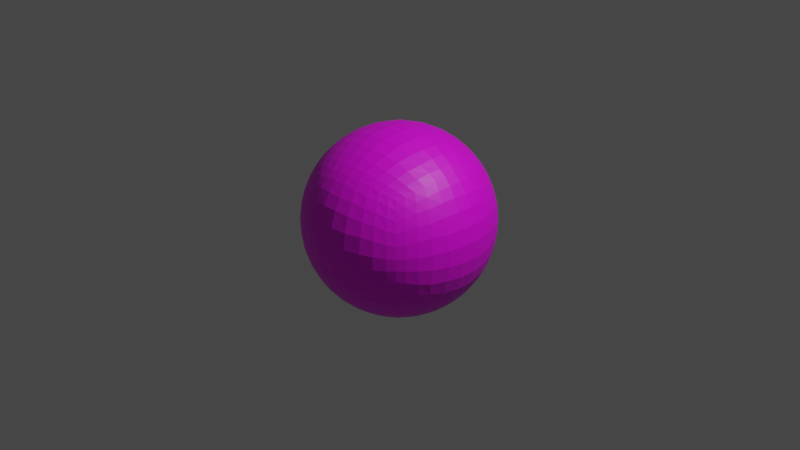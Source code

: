 # Source: sun.blend  (saved by Blender 2.83.19; exported with 4.5.12 LTS)
import bpy
from mathutils import Matrix  # noqa: F401  (used for matrix-valued properties, if any)

bpy.ops.wm.read_factory_settings(use_empty=True)
scene = bpy.context.scene
scene.name = 'Scene'

# ---- collections
col_collection = bpy.data.collections.new('Collection'); scene.collection.children.link(col_collection)

# ---- images (referenced by path relative to the original .blend; pixels are not part of the script)
import os
ASSET_DIR = os.environ.get("B2B_ASSET_DIR", "")  # directory of the original .blend (textures are referenced by path, not embedded)
HERE = os.path.dirname(os.path.abspath(__file__))  # packed textures are extracted next to this script under _unpacked/

def load_image(name, relpath, width, height, colorspace="sRGB"):
    """Load a texture the original file referenced (path relative to the .blend, or extracted next to this script)."""
    p = next((c for c in (os.path.join(HERE, relpath), os.path.join(ASSET_DIR, relpath)) if relpath and os.path.exists(c)), "")
    if p:
        img = bpy.data.images.load(p, check_existing=True)
        img.name = name
    else:  # same state as the original file: an image datablock whose file is absent (Cycles renders it pink)
        img = bpy.data.images.new(name, width, height)
        img.source = "FILE"
        img.filepath = "//" + (relpath or name)
    img.colorspace_settings.name = colorspace
    return img
img_sun_jpg = load_image('sun.jpg', 'sun.jpg', 1024, 1024, 'sRGB')

# ---- materials (node trees are filled in below, after node groups)
mat_material_001 = bpy.data.materials.new('Material.001')
mat_material_001.use_transparent_shadow = False

# ---- material node trees
mat_material_001.use_nodes = True; mat_material_001.node_tree.nodes.clear()
_N = mat_material_001.node_tree.nodes; _L = mat_material_001.node_tree.links
n0 = _N.new('ShaderNodeBsdfPrincipled'); n0.name = 'Principled BSDF'; n0.location = (10, 300)
n0.distribution = 'GGX'
n0.subsurface_method = 'BURLEY'
n0.inputs[3].default_value = 1.45
n0.inputs[27].default_value = (0.0, 0.0, 0.0, 1.0)
n0.inputs[28].default_value = 1.0
n1 = _N.new('ShaderNodeOutputMaterial'); n1.name = 'Material Output'; n1.location = (300, 300)
n2 = _N.new('ShaderNodeTexImage'); n2.name = 'Image Texture'; n2.location = (-280, 280)
n2.image = img_sun_jpg
_L.new(n0.outputs[0], n1.inputs[0])
_L.new(n2.outputs[0], n0.inputs[0])
n1.is_active_output = True

# ---- world
world_world = bpy.data.worlds.new('World'); scene.world = world_world
world_world.use_nodes = True; world_world.node_tree.nodes.clear()
_N = world_world.node_tree.nodes; _L = world_world.node_tree.links
n0 = _N.new('ShaderNodeOutputWorld'); n0.name = 'World Output'; n0.location = (300, 300)
n1 = _N.new('ShaderNodeBackground'); n1.name = 'Background'; n1.location = (10, 300)
n1.inputs[0].default_value = (0.05088, 0.05088, 0.05088, 1.0)
_L.new(n1.outputs[0], n0.inputs[0])
n0.is_active_output = True
world_world.color = (0.05088, 0.05088, 0.05088)
world_world.use_sun_shadow = False
world_world.sun_shadow_jitter_overblur = 0.0

# ---- cameras
cam_camera = bpy.data.cameras.new('Camera')
cam_camera.clip_end = 100.0
cam_camera.ortho_scale = 7.314

# ---- lights
light_light = bpy.data.lights.new('Light', 'POINT')
light_light.transmission_factor = 0.0
light_light.energy = 1000.0
light_light.shadow_soft_size = 0.1
light_light.shadow_maximum_resolution = 0.006
light_light.use_absolute_resolution = True

# ---- meshes
me_cube_001 = bpy.data.meshes.new('Cube.001')
me_cube_001.from_pydata([(-0.5748, -0.5748, -0.5815), (-0.5748, -0.5748, 0.5815), (-0.5748, 0.5748, -0.5815), (-0.5748, 0.5748, 0.5815), (0.5748, -0.5748, -0.5815), (0.5748, -0.5748, 0.5815), (0.5748, 0.5748, -0.5815), (0.5748, 0.5748, 0.5815), (-0.6092, 0.504, -0.6115), (-0.6487, 0.4117, -0.6399), (-0.6684, 0.3082, -0.6763), (-0.6984, 0.187, -0.6904), (-0.7056, 0.06341, -0.7048), (-0.7056, -0.06341, -0.7048), (-0.6984, -0.187, -0.6904), (-0.6684, -0.3082, -0.6763), (-0.6487, -0.4117, -0.6399), (-0.6092, -0.504, -0.6115), (-0.6125, -0.6125, -0.498), (-0.6431, -0.6431, -0.4139), (-0.6722, -0.6722, -0.309), (-0.6942, -0.6942, -0.1874), (-0.7054, -0.7054, -0.06279), (-0.7054, -0.7054, 0.06279), (-0.6942, -0.6942, 0.1874), (-0.6722, -0.6722, 0.309), (-0.6431, -0.6431, 0.4139), (-0.6125, -0.6125, 0.498), (-0.6092, -0.504, 0.6115), (-0.6487, -0.4117, 0.6399), (-0.6684, -0.3082, 0.6763), (-0.6984, -0.187, 0.6904), (-0.7056, -0.06341, 0.7048), (-0.7056, 0.06341, 0.7048), (-0.6984, 0.187, 0.6904), (-0.6684, 0.3082, 0.6763), (-0.6487, 0.4117, 0.6399), (-0.6092, 0.504, 0.6115), (-0.6125, 0.6125, 0.498), (-0.6431, 0.6431, 0.4139), (-0.6722, 0.6722, 0.309), (-0.6942, 0.6942, 0.1874), (-0.7054, 0.7054, 0.06279), (-0.7054, 0.7054, -0.06279), (-0.6942, 0.6942, -0.1874), (-0.6722, 0.6722, -0.309), (-0.6431, 0.6431, -0.4139), (-0.6125, 0.6125, -0.498), (0.504, 0.6092, -0.6115), (0.4117, 0.6487, -0.6399), (0.3082, 0.6684, -0.6763), (0.187, 0.6984, -0.6904), (0.06341, 0.7056, -0.7048), (-0.06341, 0.7056, -0.7048), (-0.187, 0.6984, -0.6904), (-0.3082, 0.6684, -0.6763), (-0.4117, 0.6487, -0.6399), (-0.504, 0.6092, -0.6115), (-0.504, 0.6092, 0.6115), (-0.4117, 0.6487, 0.6399), (-0.3082, 0.6684, 0.6763), (-0.187, 0.6984, 0.6904), (-0.06341, 0.7056, 0.7048), (0.06341, 0.7056, 0.7048), (0.187, 0.6984, 0.6904), (0.3082, 0.6684, 0.6763), (0.4117, 0.6487, 0.6399), (0.504, 0.6092, 0.6115), (0.6125, 0.6125, 0.498), (0.6431, 0.6431, 0.4139), (0.6722, 0.6722, 0.309), (0.6942, 0.6942, 0.1874), (0.7054, 0.7054, 0.06279), (0.7054, 0.7054, -0.06279), (0.6942, 0.6942, -0.1874), (0.6722, 0.6722, -0.309), (0.6431, 0.6431, -0.4139), (0.6125, 0.6125, -0.498), (0.6092, -0.504, -0.6115), (0.6487, -0.4117, -0.6399), (0.6684, -0.3082, -0.6763), (0.6984, -0.187, -0.6904), (0.7056, -0.06341, -0.7048), (0.7056, 0.06341, -0.7048), (0.6984, 0.187, -0.6904), (0.6684, 0.3082, -0.6763), (0.6487, 0.4117, -0.6399), (0.6092, 0.504, -0.6115), (0.6092, 0.504, 0.6115), (0.6487, 0.4117, 0.6399), (0.6684, 0.3082, 0.6763), (0.6984, 0.187, 0.6904), (0.7056, 0.06341, 0.7048), (0.7056, -0.06341, 0.7048), (0.6984, -0.187, 0.6904), (0.6684, -0.3082, 0.6763), (0.6487, -0.4117, 0.6399), (0.6092, -0.504, 0.6115), (0.6125, -0.6125, 0.498), (0.6431, -0.6431, 0.4139), (0.6722, -0.6722, 0.309), (0.6942, -0.6942, 0.1874), (0.7054, -0.7054, 0.06279), (0.7054, -0.7054, -0.06279), (0.6942, -0.6942, -0.1874), (0.6722, -0.6722, -0.309), (0.6431, -0.6431, -0.4139), (0.6125, -0.6125, -0.498), (-0.504, -0.6092, -0.6115), (-0.4117, -0.6487, -0.6399), (-0.3082, -0.6684, -0.6763), (-0.187, -0.6984, -0.6904), (-0.06341, -0.7056, -0.7048), (0.06341, -0.7056, -0.7048), (0.187, -0.6984, -0.6904), (0.3082, -0.6684, -0.6763), (0.4117, -0.6487, -0.6399), (0.504, -0.6092, -0.6115), (0.504, -0.6092, 0.6115), (0.4117, -0.6487, 0.6399), (0.3082, -0.6684, 0.6763), (0.187, -0.6984, 0.6904), (0.06341, -0.7056, 0.7048), (-0.06341, -0.7056, 0.7048), (-0.187, -0.6984, 0.6904), (-0.3082, -0.6684, 0.6763), (-0.4117, -0.6487, 0.6399), (-0.504, -0.6092, 0.6115), (0.5359, 0.5359, 0.6513), (0.5704, 0.444, 0.6903), (0.5999, 0.3298, 0.729), (0.6185, 0.2014, 0.759), (0.633, 0.07331, 0.7705), (0.633, -0.07331, 0.7705), (0.6185, -0.2014, 0.759), (0.5999, -0.3298, 0.729), (0.5704, -0.444, 0.6903), (0.5359, -0.5359, 0.6513), (0.444, 0.5704, 0.6903), (0.4742, 0.4742, 0.7409), (0.4994, 0.3617, 0.7867), (0.5249, 0.2244, 0.8203), (0.5306, 0.07337, 0.8443), (0.5306, -0.07337, 0.8443), (0.5249, -0.2244, 0.8203), (0.4994, -0.3617, 0.7867), (0.4742, -0.4742, 0.7409), (0.444, -0.5704, 0.6903), (0.3298, 0.5999, 0.729), (0.3617, 0.4994, 0.7867), (0.3787, 0.3787, 0.8443), (0.4045, 0.2436, 0.8811), (0.418, 0.08098, 0.9048), (0.418, -0.08098, 0.9048), (0.4045, -0.2436, 0.8811), (0.3787, -0.3787, 0.8443), (0.3617, -0.4994, 0.7867), (0.3298, -0.5999, 0.729), (0.2014, 0.6185, 0.759), (0.2244, 0.5249, 0.8203), (0.2436, 0.4045, 0.8811), (0.2586, 0.2586, 0.9306), (0.2618, 0.0853, 0.9608), (0.2618, -0.0853, 0.9608), (0.2586, -0.2586, 0.9306), (0.2436, -0.4045, 0.8811), (0.2244, -0.5249, 0.8203), (0.2014, -0.6185, 0.759), (0.07331, 0.633, 0.7705), (0.07337, 0.5306, 0.8443), (0.08098, 0.418, 0.9048), (0.0853, 0.2618, 0.9608), (0.08858, 0.08858, 0.9921), (0.08858, -0.08858, 0.9921), (0.0853, -0.2618, 0.9608), (0.08098, -0.418, 0.9048), (0.07337, -0.5306, 0.8443), (0.07331, -0.633, 0.7705), (-0.07331, 0.633, 0.7705), (-0.07337, 0.5306, 0.8443), (-0.08098, 0.418, 0.9048), (-0.0853, 0.2618, 0.9608), (-0.08858, 0.08858, 0.9921), (-0.08858, -0.08858, 0.9921), (-0.0853, -0.2618, 0.9608), (-0.08098, -0.418, 0.9048), (-0.07337, -0.5306, 0.8443), (-0.07331, -0.633, 0.7705), (-0.2014, 0.6185, 0.759), (-0.2244, 0.5249, 0.8203), (-0.2436, 0.4045, 0.8811), (-0.2586, 0.2586, 0.9306), (-0.2618, 0.0853, 0.9608), (-0.2618, -0.0853, 0.9608), (-0.2586, -0.2586, 0.9306), (-0.2436, -0.4045, 0.8811), (-0.2244, -0.5249, 0.8203), (-0.2014, -0.6185, 0.759), (-0.3298, 0.5999, 0.729), (-0.3617, 0.4994, 0.7866), (-0.3787, 0.3787, 0.8443), (-0.4045, 0.2436, 0.8811), (-0.418, 0.08098, 0.9048), (-0.418, -0.08098, 0.9048), (-0.4045, -0.2436, 0.8811), (-0.3787, -0.3787, 0.8443), (-0.3617, -0.4994, 0.7867), (-0.3298, -0.5999, 0.729), (-0.444, 0.5704, 0.6903), (-0.4742, 0.4742, 0.7409), (-0.4994, 0.3617, 0.7867), (-0.5249, 0.2244, 0.8203), (-0.5306, 0.07337, 0.8443), (-0.5306, -0.07337, 0.8443), (-0.5249, -0.2244, 0.8203), (-0.4994, -0.3617, 0.7867), (-0.4742, -0.4742, 0.7409), (-0.444, -0.5704, 0.6903), (-0.5359, 0.5359, 0.6513), (-0.5704, 0.444, 0.6903), (-0.5999, 0.3298, 0.729), (-0.6185, 0.2014, 0.759), (-0.633, 0.07331, 0.7705), (-0.633, -0.07331, 0.7705), (-0.6185, -0.2014, 0.759), (-0.5999, -0.3298, 0.729), (-0.5704, -0.444, 0.6903), (-0.5359, -0.5359, 0.6513), (-0.5359, 0.5359, -0.6513), (-0.5704, 0.444, -0.6903), (-0.5999, 0.3298, -0.729), (-0.6185, 0.2014, -0.759), (-0.633, 0.07331, -0.7705), (-0.633, -0.07331, -0.7705), (-0.6185, -0.2014, -0.759), (-0.5999, -0.3298, -0.729), (-0.5704, -0.444, -0.6903), (-0.5359, -0.5359, -0.6513), (-0.444, 0.5704, -0.6903), (-0.4742, 0.4742, -0.7409), (-0.4994, 0.3617, -0.7866), (-0.5249, 0.2244, -0.8203), (-0.5306, 0.07337, -0.8443), (-0.5306, -0.07337, -0.8443), (-0.5249, -0.2244, -0.8203), (-0.4994, -0.3617, -0.7867), (-0.4742, -0.4742, -0.7409), (-0.444, -0.5704, -0.6903), (-0.3298, 0.5999, -0.729), (-0.3617, 0.4994, -0.7866), (-0.3787, 0.3787, -0.8443), (-0.4045, 0.2436, -0.8811), (-0.418, 0.08098, -0.9048), (-0.418, -0.08098, -0.9048), (-0.4045, -0.2436, -0.8811), (-0.3787, -0.3787, -0.8443), (-0.3617, -0.4994, -0.7867), (-0.3298, -0.5999, -0.729), (-0.2014, 0.6185, -0.759), (-0.2244, 0.5249, -0.8203), (-0.2436, 0.4045, -0.8811), (-0.2586, 0.2586, -0.9306), (-0.2618, 0.0853, -0.9608), (-0.2618, -0.0853, -0.9608), (-0.2586, -0.2586, -0.9306), (-0.2436, -0.4045, -0.8811), (-0.2244, -0.5249, -0.8203), (-0.2014, -0.6185, -0.759), (-0.07331, 0.633, -0.7705), (-0.07337, 0.5306, -0.8443), (-0.08098, 0.418, -0.9048), (-0.0853, 0.2618, -0.9608), (-0.08858, 0.08858, -0.9921), (-0.08858, -0.08858, -0.9921), (-0.0853, -0.2618, -0.9608), (-0.08098, -0.418, -0.9048), (-0.07337, -0.5306, -0.8443), (-0.07331, -0.633, -0.7705), (0.07331, 0.633, -0.7705), (0.07337, 0.5306, -0.8443), (0.08098, 0.418, -0.9048), (0.0853, 0.2618, -0.9608), (0.08858, 0.08858, -0.9921), (0.08858, -0.08858, -0.9921), (0.0853, -0.2618, -0.9608), (0.08098, -0.418, -0.9048), (0.07337, -0.5306, -0.8443), (0.07331, -0.633, -0.7705), (0.2014, 0.6185, -0.759), (0.2244, 0.5249, -0.8203), (0.2436, 0.4045, -0.8811), (0.2586, 0.2586, -0.9306), (0.2618, 0.0853, -0.9608), (0.2618, -0.0853, -0.9608), (0.2586, -0.2586, -0.9306), (0.2436, -0.4045, -0.8811), (0.2244, -0.5249, -0.8203), (0.2014, -0.6185, -0.759), (0.3298, 0.5999, -0.729), (0.3617, 0.4994, -0.7867), (0.3787, 0.3787, -0.8443), (0.4045, 0.2436, -0.8811), (0.418, 0.08098, -0.9048), (0.418, -0.08098, -0.9048), (0.4045, -0.2436, -0.8811), (0.3787, -0.3787, -0.8443), (0.3617, -0.4994, -0.7867), (0.3298, -0.5999, -0.729), (0.444, 0.5704, -0.6903), (0.4742, 0.4742, -0.7409), (0.4994, 0.3617, -0.7867), (0.5249, 0.2244, -0.8203), (0.5306, 0.07337, -0.8443), (0.5306, -0.07337, -0.8443), (0.5249, -0.2244, -0.8203), (0.4994, -0.3617, -0.7867), (0.4742, -0.4742, -0.7409), (0.444, -0.5704, -0.6903), (0.5359, 0.5359, -0.6513), (0.5704, 0.444, -0.6903), (0.5999, 0.3298, -0.729), (0.6185, 0.2014, -0.759), (0.633, 0.07331, -0.7705), (0.633, -0.07331, -0.7705), (0.6185, -0.2014, -0.759), (0.5999, -0.3298, -0.729), (0.5704, -0.444, -0.6903), (0.5359, -0.5359, -0.6513), (0.5382, -0.6506, -0.5358), (0.4401, -0.6935, -0.5695), (0.3369, -0.7312, -0.5927), (0.2024, -0.7563, -0.6212), (0.06896, -0.7675, -0.6368), (-0.06896, -0.7675, -0.6368), (-0.2024, -0.7563, -0.6212), (-0.3369, -0.7312, -0.5927), (-0.4401, -0.6935, -0.5695), (-0.5382, -0.6506, -0.5358), (0.5727, -0.6923, -0.4382), (0.4705, -0.7413, -0.4784), (0.3625, -0.7866, -0.4988), (0.2196, -0.8204, -0.527), (0.07554, -0.8405, -0.5358), (-0.07554, -0.8405, -0.5358), (-0.2196, -0.8204, -0.527), (-0.3625, -0.7865, -0.4988), (-0.4705, -0.7413, -0.4784), (-0.5727, -0.6923, -0.4382), (0.6015, -0.7271, -0.3297), (0.4991, -0.7864, -0.3635), (0.3872, -0.8404, -0.378), (0.2365, -0.8835, -0.4026), (0.08131, -0.9048, -0.4165), (-0.08131, -0.9048, -0.4165), (-0.2365, -0.8835, -0.4026), (-0.3872, -0.8404, -0.378), (-0.4991, -0.7864, -0.3635), (-0.6015, -0.7271, -0.3297), (0.6239, -0.7542, -0.2031), (0.5217, -0.8221, -0.2259), (0.4054, -0.8797, -0.2474), (0.2504, -0.9354, -0.2487), (0.08645, -0.9618, -0.2572), (-0.08645, -0.9618, -0.2572), (-0.2504, -0.9354, -0.2487), (-0.4054, -0.8797, -0.2474), (-0.5217, -0.8221, -0.2259), (-0.6239, -0.7542, -0.2031), (0.6361, -0.769, -0.06334), (0.5343, -0.842, -0.07143), (0.4169, -0.9048, -0.07913), (0.2575, -0.9618, -0.08541), (0.08908, -0.9911, -0.08898), (-0.08908, -0.9911, -0.08898), (-0.2575, -0.9618, -0.08541), (-0.4169, -0.9048, -0.07914), (-0.5343, -0.842, -0.07143), (-0.6361, -0.769, -0.06334), (0.6361, -0.769, 0.06334), (0.5343, -0.842, 0.07143), (0.4169, -0.9048, 0.07913), (0.2575, -0.9618, 0.08541), (0.08908, -0.9911, 0.08898), (-0.08908, -0.9911, 0.08898), (-0.2575, -0.9618, 0.08541), (-0.4169, -0.9048, 0.07914), (-0.5343, -0.842, 0.07143), (-0.6361, -0.769, 0.06334), (0.6239, -0.7542, 0.2031), (0.5217, -0.8221, 0.2259), (0.4054, -0.8797, 0.2474), (0.2504, -0.9354, 0.2487), (0.08645, -0.9618, 0.2572), (-0.08645, -0.9618, 0.2572), (-0.2504, -0.9354, 0.2487), (-0.4054, -0.8797, 0.2474), (-0.5217, -0.8221, 0.2259), (-0.6239, -0.7542, 0.2031), (0.6015, -0.7271, 0.3297), (0.4991, -0.7864, 0.3635), (0.3872, -0.8404, 0.378), (0.2365, -0.8835, 0.4026), (0.08131, -0.9048, 0.4165), (-0.08131, -0.9048, 0.4165), (-0.2365, -0.8835, 0.4026), (-0.3872, -0.8404, 0.378), (-0.4991, -0.7864, 0.3635), (-0.6015, -0.7271, 0.3297), (0.5727, -0.6923, 0.4382), (0.4705, -0.7413, 0.4784), (0.3625, -0.7866, 0.4988), (0.2196, -0.8204, 0.527), (0.07554, -0.8405, 0.5358), (-0.07554, -0.8405, 0.5358), (-0.2196, -0.8204, 0.527), (-0.3625, -0.7866, 0.4988), (-0.4705, -0.7413, 0.4784), (-0.5727, -0.6923, 0.4382), (0.5382, -0.6506, 0.5358), (0.4401, -0.6935, 0.5695), (0.3369, -0.7312, 0.5927), (0.2024, -0.7563, 0.6212), (0.06896, -0.7675, 0.6368), (-0.06896, -0.7675, 0.6368), (-0.2024, -0.7563, 0.6212), (-0.3369, -0.7312, 0.5927), (-0.4401, -0.6935, 0.5695), (-0.5382, -0.6506, 0.5358), (0.6506, 0.5382, -0.5358), (0.6935, 0.4401, -0.5695), (0.7312, 0.3369, -0.5927), (0.7563, 0.2024, -0.6212), (0.7675, 0.06896, -0.6368), (0.7675, -0.06896, -0.6368), (0.7563, -0.2024, -0.6212), (0.7312, -0.3369, -0.5927), (0.6935, -0.4401, -0.5695), (0.6506, -0.5382, -0.5358), (0.6923, 0.5727, -0.4382), (0.7413, 0.4705, -0.4784), (0.7865, 0.3625, -0.4988), (0.8204, 0.2196, -0.527), (0.8405, 0.07554, -0.5358), (0.8405, -0.07554, -0.5358), (0.8204, -0.2196, -0.527), (0.7865, -0.3625, -0.4988), (0.7413, -0.4705, -0.4784), (0.6923, -0.5727, -0.4382), (0.7271, 0.6015, -0.3297), (0.7864, 0.4991, -0.3635), (0.8404, 0.3872, -0.378), (0.8835, 0.2365, -0.4026), (0.9048, 0.08131, -0.4165), (0.9048, -0.08131, -0.4165), (0.8835, -0.2365, -0.4026), (0.8404, -0.3872, -0.378), (0.7864, -0.4991, -0.3635), (0.7271, -0.6015, -0.3297), (0.7542, 0.6239, -0.2031), (0.8221, 0.5217, -0.2259), (0.8797, 0.4054, -0.2474), (0.9354, 0.2504, -0.2487), (0.9618, 0.08645, -0.2572), (0.9618, -0.08645, -0.2572), (0.9354, -0.2504, -0.2487), (0.8797, -0.4054, -0.2474), (0.8221, -0.5217, -0.2259), (0.7542, -0.6239, -0.2031), (0.769, 0.6361, -0.06334), (0.842, 0.5343, -0.07143), (0.9048, 0.4169, -0.07913), (0.9618, 0.2575, -0.08541), (0.9911, 0.08908, -0.08898), (0.9911, -0.08908, -0.08898), (0.9618, -0.2575, -0.08541), (0.9048, -0.4169, -0.07913), (0.842, -0.5343, -0.07143), (0.769, -0.6361, -0.06334), (0.769, 0.6361, 0.06334), (0.842, 0.5343, 0.07143), (0.9048, 0.4169, 0.07913), (0.9618, 0.2575, 0.08541), (0.9911, 0.08908, 0.08898), (0.9911, -0.08908, 0.08898), (0.9618, -0.2575, 0.08541), (0.9048, -0.4169, 0.07913), (0.842, -0.5343, 0.07143), (0.769, -0.6361, 0.06334), (0.7542, 0.6239, 0.2031), (0.8221, 0.5217, 0.2259), (0.8797, 0.4054, 0.2474), (0.9354, 0.2504, 0.2487), (0.9618, 0.08645, 0.2572), (0.9618, -0.08645, 0.2572), (0.9354, -0.2504, 0.2487), (0.8797, -0.4054, 0.2474), (0.8221, -0.5217, 0.2259), (0.7542, -0.6239, 0.2031), (0.7271, 0.6015, 0.3297), (0.7864, 0.4991, 0.3635), (0.8404, 0.3872, 0.378), (0.8835, 0.2365, 0.4026), (0.9048, 0.08131, 0.4165), (0.9048, -0.08131, 0.4165), (0.8835, -0.2365, 0.4026), (0.8404, -0.3872, 0.378), (0.7864, -0.4991, 0.3635), (0.7271, -0.6015, 0.3297), (0.6923, 0.5727, 0.4382), (0.7413, 0.4705, 0.4784), (0.7865, 0.3625, 0.4988), (0.8204, 0.2196, 0.527), (0.8405, 0.07554, 0.5358), (0.8405, -0.07554, 0.5358), (0.8204, -0.2196, 0.527), (0.7865, -0.3625, 0.4988), (0.7413, -0.4705, 0.4784), (0.6923, -0.5727, 0.4382), (0.6506, 0.5382, 0.5358), (0.6935, 0.4401, 0.5695), (0.7312, 0.3369, 0.5927), (0.7563, 0.2024, 0.6212), (0.7675, 0.06896, 0.6368), (0.7675, -0.06896, 0.6368), (0.7563, -0.2024, 0.6212), (0.7312, -0.3369, 0.5927), (0.6935, -0.4401, 0.5695), (0.6506, -0.5382, 0.5358), (-0.5382, 0.6506, -0.5358), (-0.4401, 0.6935, -0.5695), (-0.3369, 0.7312, -0.5927), (-0.2024, 0.7563, -0.6212), (-0.06896, 0.7675, -0.6368), (0.06896, 0.7675, -0.6368), (0.2024, 0.7563, -0.6212), (0.3369, 0.7312, -0.5927), (0.4401, 0.6935, -0.5695), (0.5382, 0.6506, -0.5358), (-0.5727, 0.6923, -0.4382), (-0.4705, 0.7413, -0.4784), (-0.3625, 0.7865, -0.4988), (-0.2196, 0.8204, -0.527), (-0.07554, 0.8405, -0.5358), (0.07554, 0.8405, -0.5358), (0.2196, 0.8204, -0.527), (0.3625, 0.7865, -0.4988), (0.4705, 0.7413, -0.4784), (0.5727, 0.6923, -0.4382), (-0.6015, 0.7271, -0.3297), (-0.4991, 0.7864, -0.3635), (-0.3872, 0.8404, -0.378), (-0.2365, 0.8835, -0.4026), (-0.08131, 0.9048, -0.4165), (0.08131, 0.9048, -0.4165), (0.2365, 0.8835, -0.4026), (0.3872, 0.8404, -0.378), (0.4991, 0.7864, -0.3635), (0.6015, 0.7271, -0.3297), (-0.6239, 0.7542, -0.2031), (-0.5217, 0.8221, -0.2259), (-0.4054, 0.8797, -0.2474), (-0.2504, 0.9354, -0.2487), (-0.08645, 0.9618, -0.2572), (0.08645, 0.9618, -0.2572), (0.2504, 0.9354, -0.2487), (0.4054, 0.8797, -0.2474), (0.5217, 0.8221, -0.2259), (0.6239, 0.7542, -0.2031), (-0.6361, 0.769, -0.06334), (-0.5343, 0.842, -0.07143), (-0.4169, 0.9048, -0.07914), (-0.2575, 0.9618, -0.08541), (-0.08908, 0.9911, -0.08898), (0.08908, 0.9911, -0.08898), (0.2575, 0.9618, -0.08541), (0.4169, 0.9048, -0.07913), (0.5343, 0.842, -0.07143), (0.6361, 0.769, -0.06334), (-0.6361, 0.769, 0.06334), (-0.5343, 0.842, 0.07143), (-0.4169, 0.9048, 0.07914), (-0.2575, 0.9618, 0.08541), (-0.08908, 0.9911, 0.08898), (0.08908, 0.9911, 0.08898), (0.2575, 0.9618, 0.08541), (0.4169, 0.9048, 0.07913), (0.5343, 0.842, 0.07143), (0.6361, 0.769, 0.06334), (-0.6239, 0.7542, 0.2031), (-0.5217, 0.8221, 0.2259), (-0.4054, 0.8797, 0.2474), (-0.2504, 0.9354, 0.2487), (-0.08645, 0.9618, 0.2572), (0.08645, 0.9618, 0.2572), (0.2504, 0.9354, 0.2487), (0.4054, 0.8797, 0.2474), (0.5217, 0.8221, 0.2259), (0.6239, 0.7542, 0.2031), (-0.6015, 0.7271, 0.3297), (-0.4991, 0.7864, 0.3635), (-0.3872, 0.8404, 0.378), (-0.2365, 0.8835, 0.4026), (-0.08131, 0.9048, 0.4165), (0.08131, 0.9048, 0.4165), (0.2365, 0.8835, 0.4026), (0.3872, 0.8404, 0.378), (0.4991, 0.7864, 0.3635), (0.6015, 0.7271, 0.3297), (-0.5727, 0.6923, 0.4382), (-0.4705, 0.7413, 0.4784), (-0.3625, 0.7865, 0.4988), (-0.2196, 0.8204, 0.527), (-0.07554, 0.8405, 0.5358), (0.07554, 0.8405, 0.5358), (0.2196, 0.8204, 0.527), (0.3625, 0.7865, 0.4988), (0.4705, 0.7413, 0.4784), (0.5727, 0.6923, 0.4382), (-0.5382, 0.6506, 0.5358), (-0.4401, 0.6935, 0.5695), (-0.3369, 0.7312, 0.5927), (-0.2024, 0.7563, 0.6212), (-0.06896, 0.7675, 0.6368), (0.06896, 0.7675, 0.6368), (0.2024, 0.7563, 0.6212), (0.3369, 0.7312, 0.5927), (0.4401, 0.6935, 0.5695), (0.5382, 0.6506, 0.5358), (-0.6506, -0.5382, -0.5358), (-0.6935, -0.4401, -0.5695), (-0.7312, -0.3369, -0.5927), (-0.7563, -0.2024, -0.6212), (-0.7675, -0.06896, -0.6368), (-0.7675, 0.06896, -0.6368), (-0.7563, 0.2024, -0.6212), (-0.7312, 0.3369, -0.5927), (-0.6935, 0.4401, -0.5695), (-0.6506, 0.5382, -0.5358), (-0.6923, -0.5727, -0.4382), (-0.7413, -0.4705, -0.4784), (-0.7865, -0.3625, -0.4988), (-0.8204, -0.2196, -0.527), (-0.8405, -0.07554, -0.5358), (-0.8405, 0.07554, -0.5358), (-0.8204, 0.2196, -0.527), (-0.7865, 0.3625, -0.4988), (-0.7413, 0.4705, -0.4784), (-0.6923, 0.5727, -0.4382), (-0.7271, -0.6015, -0.3297), (-0.7864, -0.4991, -0.3635), (-0.8404, -0.3872, -0.378), (-0.8835, -0.2365, -0.4026), (-0.9048, -0.08131, -0.4165), (-0.9048, 0.08131, -0.4165), (-0.8835, 0.2365, -0.4026), (-0.8404, 0.3872, -0.378), (-0.7864, 0.4991, -0.3635), (-0.7271, 0.6015, -0.3297), (-0.7542, -0.6239, -0.2031), (-0.8221, -0.5217, -0.2259), (-0.8797, -0.4054, -0.2474), (-0.9354, -0.2504, -0.2487), (-0.9618, -0.08645, -0.2572), (-0.9618, 0.08645, -0.2572), (-0.9354, 0.2504, -0.2487), (-0.8797, 0.4054, -0.2474), (-0.8221, 0.5217, -0.2259), (-0.7542, 0.6239, -0.2031), (-0.769, -0.6361, -0.06334), (-0.842, -0.5343, -0.07143), (-0.9048, -0.4169, -0.07914), (-0.9618, -0.2575, -0.08541), (-0.9911, -0.08908, -0.08898), (-0.9911, 0.08908, -0.08898), (-0.9618, 0.2575, -0.08541), (-0.9048, 0.4169, -0.07914), (-0.842, 0.5343, -0.07143), (-0.769, 0.6361, -0.06334), (-0.769, -0.6361, 0.06334), (-0.842, -0.5343, 0.07143), (-0.9048, -0.4169, 0.07914), (-0.9618, -0.2575, 0.08541), (-0.9911, -0.08908, 0.08898), (-0.9911, 0.08908, 0.08898), (-0.9618, 0.2575, 0.08541), (-0.9048, 0.4169, 0.07914), (-0.842, 0.5343, 0.07143), (-0.769, 0.6361, 0.06334), (-0.7542, -0.6239, 0.2031), (-0.8221, -0.5217, 0.2259), (-0.8797, -0.4054, 0.2474), (-0.9354, -0.2504, 0.2487), (-0.9618, -0.08645, 0.2572), (-0.9618, 0.08645, 0.2572), (-0.9354, 0.2504, 0.2487), (-0.8797, 0.4054, 0.2474), (-0.8221, 0.5217, 0.2259), (-0.7542, 0.6239, 0.2031), (-0.7271, -0.6015, 0.3297), (-0.7864, -0.4991, 0.3635), (-0.8404, -0.3872, 0.378), (-0.8835, -0.2365, 0.4026), (-0.9048, -0.08131, 0.4165), (-0.9048, 0.08131, 0.4165), (-0.8835, 0.2365, 0.4026), (-0.8404, 0.3872, 0.378), (-0.7864, 0.4991, 0.3635), (-0.7271, 0.6015, 0.3297), (-0.6923, -0.5727, 0.4382), (-0.7413, -0.4705, 0.4784), (-0.7866, -0.3625, 0.4988), (-0.8204, -0.2196, 0.527), (-0.8405, -0.07554, 0.5358), (-0.8405, 0.07554, 0.5358), (-0.8204, 0.2196, 0.527), (-0.7865, 0.3625, 0.4988), (-0.7413, 0.4705, 0.4784), (-0.6923, 0.5727, 0.4382), (-0.6506, -0.5382, 0.5358), (-0.6935, -0.4401, 0.5695), (-0.7312, -0.3369, 0.5927), (-0.7563, -0.2024, 0.6212), (-0.7675, -0.06896, 0.6368), (-0.7675, 0.06896, 0.6368), (-0.7563, 0.2024, 0.6212), (-0.7312, 0.3369, 0.5927), (-0.6935, 0.4401, 0.5695), (-0.6506, 0.5382, 0.5358)], [], [(727, 37, 3, 38), (627, 67, 7, 68), (527, 97, 5, 98), (427, 127, 1, 27), (327, 78, 4, 117), (227, 28, 1, 127), (97, 137, 118, 5), (137, 147, 119, 118), (147, 157, 120, 119), (157, 167, 121, 120), (167, 177, 122, 121), (177, 187, 123, 122), (187, 197, 124, 123), (197, 207, 125, 124), (207, 217, 126, 125), (217, 227, 127, 126), (7, 67, 128, 88), (88, 128, 129, 89), (89, 129, 130, 90), (90, 130, 131, 91), (91, 131, 132, 92), (92, 132, 133, 93), (93, 133, 134, 94), (94, 134, 135, 95), (95, 135, 136, 96), (96, 136, 137, 97), (67, 66, 138, 128), (128, 138, 139, 129), (129, 139, 140, 130), (130, 140, 141, 131), (131, 141, 142, 132), (132, 142, 143, 133), (133, 143, 144, 134), (134, 144, 145, 135), (135, 145, 146, 136), (136, 146, 147, 137), (66, 65, 148, 138), (138, 148, 149, 139), (139, 149, 150, 140), (140, 150, 151, 141), (141, 151, 152, 142), (142, 152, 153, 143), (143, 153, 154, 144), (144, 154, 155, 145), (145, 155, 156, 146), (146, 156, 157, 147), (65, 64, 158, 148), (148, 158, 159, 149), (149, 159, 160, 150), (150, 160, 161, 151), (151, 161, 162, 152), (152, 162, 163, 153), (153, 163, 164, 154), (154, 164, 165, 155), (155, 165, 166, 156), (156, 166, 167, 157), (64, 63, 168, 158), (158, 168, 169, 159), (159, 169, 170, 160), (160, 170, 171, 161), (161, 171, 172, 162), (162, 172, 173, 163), (163, 173, 174, 164), (164, 174, 175, 165), (165, 175, 176, 166), (166, 176, 177, 167), (63, 62, 178, 168), (168, 178, 179, 169), (169, 179, 180, 170), (170, 180, 181, 171), (171, 181, 182, 172), (172, 182, 183, 173), (173, 183, 184, 174), (174, 184, 185, 175), (175, 185, 186, 176), (176, 186, 187, 177), (62, 61, 188, 178), (178, 188, 189, 179), (179, 189, 190, 180), (180, 190, 191, 181), (181, 191, 192, 182), (182, 192, 193, 183), (183, 193, 194, 184), (184, 194, 195, 185), (185, 195, 196, 186), (186, 196, 197, 187), (61, 60, 198, 188), (188, 198, 199, 189), (189, 199, 200, 190), (190, 200, 201, 191), (191, 201, 202, 192), (192, 202, 203, 193), (193, 203, 204, 194), (194, 204, 205, 195), (195, 205, 206, 196), (196, 206, 207, 197), (60, 59, 208, 198), (198, 208, 209, 199), (199, 209, 210, 200), (200, 210, 211, 201), (201, 211, 212, 202), (202, 212, 213, 203), (203, 213, 214, 204), (204, 214, 215, 205), (205, 215, 216, 206), (206, 216, 217, 207), (59, 58, 218, 208), (208, 218, 219, 209), (209, 219, 220, 210), (210, 220, 221, 211), (211, 221, 222, 212), (212, 222, 223, 213), (213, 223, 224, 214), (214, 224, 225, 215), (215, 225, 226, 216), (216, 226, 227, 217), (58, 3, 37, 218), (218, 37, 36, 219), (219, 36, 35, 220), (220, 35, 34, 221), (221, 34, 33, 222), (222, 33, 32, 223), (223, 32, 31, 224), (224, 31, 30, 225), (225, 30, 29, 226), (226, 29, 28, 227), (17, 237, 108, 0), (237, 247, 109, 108), (247, 257, 110, 109), (257, 267, 111, 110), (267, 277, 112, 111), (277, 287, 113, 112), (287, 297, 114, 113), (297, 307, 115, 114), (307, 317, 116, 115), (317, 327, 117, 116), (2, 57, 228, 8), (8, 228, 229, 9), (9, 229, 230, 10), (10, 230, 231, 11), (11, 231, 232, 12), (12, 232, 233, 13), (13, 233, 234, 14), (14, 234, 235, 15), (15, 235, 236, 16), (16, 236, 237, 17), (57, 56, 238, 228), (228, 238, 239, 229), (229, 239, 240, 230), (230, 240, 241, 231), (231, 241, 242, 232), (232, 242, 243, 233), (233, 243, 244, 234), (234, 244, 245, 235), (235, 245, 246, 236), (236, 246, 247, 237), (56, 55, 248, 238), (238, 248, 249, 239), (239, 249, 250, 240), (240, 250, 251, 241), (241, 251, 252, 242), (242, 252, 253, 243), (243, 253, 254, 244), (244, 254, 255, 245), (245, 255, 256, 246), (246, 256, 257, 247), (55, 54, 258, 248), (248, 258, 259, 249), (249, 259, 260, 250), (250, 260, 261, 251), (251, 261, 262, 252), (252, 262, 263, 253), (253, 263, 264, 254), (254, 264, 265, 255), (255, 265, 266, 256), (256, 266, 267, 257), (54, 53, 268, 258), (258, 268, 269, 259), (259, 269, 270, 260), (260, 270, 271, 261), (261, 271, 272, 262), (262, 272, 273, 263), (263, 273, 274, 264), (264, 274, 275, 265), (265, 275, 276, 266), (266, 276, 277, 267), (53, 52, 278, 268), (268, 278, 279, 269), (269, 279, 280, 270), (270, 280, 281, 271), (271, 281, 282, 272), (272, 282, 283, 273), (273, 283, 284, 274), (274, 284, 285, 275), (275, 285, 286, 276), (276, 286, 287, 277), (52, 51, 288, 278), (278, 288, 289, 279), (279, 289, 290, 280), (280, 290, 291, 281), (281, 291, 292, 282), (282, 292, 293, 283), (283, 293, 294, 284), (284, 294, 295, 285), (285, 295, 296, 286), (286, 296, 297, 287), (51, 50, 298, 288), (288, 298, 299, 289), (289, 299, 300, 290), (290, 300, 301, 291), (291, 301, 302, 292), (292, 302, 303, 293), (293, 303, 304, 294), (294, 304, 305, 295), (295, 305, 306, 296), (296, 306, 307, 297), (50, 49, 308, 298), (298, 308, 309, 299), (299, 309, 310, 300), (300, 310, 311, 301), (301, 311, 312, 302), (302, 312, 313, 303), (303, 313, 314, 304), (304, 314, 315, 305), (305, 315, 316, 306), (306, 316, 317, 307), (49, 48, 318, 308), (308, 318, 319, 309), (309, 319, 320, 310), (310, 320, 321, 311), (311, 321, 322, 312), (312, 322, 323, 313), (313, 323, 324, 314), (314, 324, 325, 315), (315, 325, 326, 316), (316, 326, 327, 317), (48, 6, 87, 318), (318, 87, 86, 319), (319, 86, 85, 320), (320, 85, 84, 321), (321, 84, 83, 322), (322, 83, 82, 323), (323, 82, 81, 324), (324, 81, 80, 325), (325, 80, 79, 326), (326, 79, 78, 327), (108, 337, 18, 0), (337, 347, 19, 18), (347, 357, 20, 19), (357, 367, 21, 20), (367, 377, 22, 21), (377, 387, 23, 22), (387, 397, 24, 23), (397, 407, 25, 24), (407, 417, 26, 25), (417, 427, 27, 26), (4, 107, 328, 117), (117, 328, 329, 116), (116, 329, 330, 115), (115, 330, 331, 114), (114, 331, 332, 113), (113, 332, 333, 112), (112, 333, 334, 111), (111, 334, 335, 110), (110, 335, 336, 109), (109, 336, 337, 108), (107, 106, 338, 328), (328, 338, 339, 329), (329, 339, 340, 330), (330, 340, 341, 331), (331, 341, 342, 332), (332, 342, 343, 333), (333, 343, 344, 334), (334, 344, 345, 335), (335, 345, 346, 336), (336, 346, 347, 337), (106, 105, 348, 338), (338, 348, 349, 339), (339, 349, 350, 340), (340, 350, 351, 341), (341, 351, 352, 342), (342, 352, 353, 343), (343, 353, 354, 344), (344, 354, 355, 345), (345, 355, 356, 346), (346, 356, 357, 347), (105, 104, 358, 348), (348, 358, 359, 349), (349, 359, 360, 350), (350, 360, 361, 351), (351, 361, 362, 352), (352, 362, 363, 353), (353, 363, 364, 354), (354, 364, 365, 355), (355, 365, 366, 356), (356, 366, 367, 357), (104, 103, 368, 358), (358, 368, 369, 359), (359, 369, 370, 360), (360, 370, 371, 361), (361, 371, 372, 362), (362, 372, 373, 363), (363, 373, 374, 364), (364, 374, 375, 365), (365, 375, 376, 366), (366, 376, 377, 367), (103, 102, 378, 368), (368, 378, 379, 369), (369, 379, 380, 370), (370, 380, 381, 371), (371, 381, 382, 372), (372, 382, 383, 373), (373, 383, 384, 374), (374, 384, 385, 375), (375, 385, 386, 376), (376, 386, 387, 377), (102, 101, 388, 378), (378, 388, 389, 379), (379, 389, 390, 380), (380, 390, 391, 381), (381, 391, 392, 382), (382, 392, 393, 383), (383, 393, 394, 384), (384, 394, 395, 385), (385, 395, 396, 386), (386, 396, 397, 387), (101, 100, 398, 388), (388, 398, 399, 389), (389, 399, 400, 390), (390, 400, 401, 391), (391, 401, 402, 392), (392, 402, 403, 393), (393, 403, 404, 394), (394, 404, 405, 395), (395, 405, 406, 396), (396, 406, 407, 397), (100, 99, 408, 398), (398, 408, 409, 399), (399, 409, 410, 400), (400, 410, 411, 401), (401, 411, 412, 402), (402, 412, 413, 403), (403, 413, 414, 404), (404, 414, 415, 405), (405, 415, 416, 406), (406, 416, 417, 407), (99, 98, 418, 408), (408, 418, 419, 409), (409, 419, 420, 410), (410, 420, 421, 411), (411, 421, 422, 412), (412, 422, 423, 413), (413, 423, 424, 414), (414, 424, 425, 415), (415, 425, 426, 416), (416, 426, 427, 417), (98, 5, 118, 418), (418, 118, 119, 419), (419, 119, 120, 420), (420, 120, 121, 421), (421, 121, 122, 422), (422, 122, 123, 423), (423, 123, 124, 424), (424, 124, 125, 425), (425, 125, 126, 426), (426, 126, 127, 427), (78, 437, 107, 4), (437, 447, 106, 107), (447, 457, 105, 106), (457, 467, 104, 105), (467, 477, 103, 104), (477, 487, 102, 103), (487, 497, 101, 102), (497, 507, 100, 101), (507, 517, 99, 100), (517, 527, 98, 99), (6, 77, 428, 87), (87, 428, 429, 86), (86, 429, 430, 85), (85, 430, 431, 84), (84, 431, 432, 83), (83, 432, 433, 82), (82, 433, 434, 81), (81, 434, 435, 80), (80, 435, 436, 79), (79, 436, 437, 78), (77, 76, 438, 428), (428, 438, 439, 429), (429, 439, 440, 430), (430, 440, 441, 431), (431, 441, 442, 432), (432, 442, 443, 433), (433, 443, 444, 434), (434, 444, 445, 435), (435, 445, 446, 436), (436, 446, 447, 437), (76, 75, 448, 438), (438, 448, 449, 439), (439, 449, 450, 440), (440, 450, 451, 441), (441, 451, 452, 442), (442, 452, 453, 443), (443, 453, 454, 444), (444, 454, 455, 445), (445, 455, 456, 446), (446, 456, 457, 447), (75, 74, 458, 448), (448, 458, 459, 449), (449, 459, 460, 450), (450, 460, 461, 451), (451, 461, 462, 452), (452, 462, 463, 453), (453, 463, 464, 454), (454, 464, 465, 455), (455, 465, 466, 456), (456, 466, 467, 457), (74, 73, 468, 458), (458, 468, 469, 459), (459, 469, 470, 460), (460, 470, 471, 461), (461, 471, 472, 462), (462, 472, 473, 463), (463, 473, 474, 464), (464, 474, 475, 465), (465, 475, 476, 466), (466, 476, 477, 467), (73, 72, 478, 468), (468, 478, 479, 469), (469, 479, 480, 470), (470, 480, 481, 471), (471, 481, 482, 472), (472, 482, 483, 473), (473, 483, 484, 474), (474, 484, 485, 475), (475, 485, 486, 476), (476, 486, 487, 477), (72, 71, 488, 478), (478, 488, 489, 479), (479, 489, 490, 480), (480, 490, 491, 481), (481, 491, 492, 482), (482, 492, 493, 483), (483, 493, 494, 484), (484, 494, 495, 485), (485, 495, 496, 486), (486, 496, 497, 487), (71, 70, 498, 488), (488, 498, 499, 489), (489, 499, 500, 490), (490, 500, 501, 491), (491, 501, 502, 492), (492, 502, 503, 493), (493, 503, 504, 494), (494, 504, 505, 495), (495, 505, 506, 496), (496, 506, 507, 497), (70, 69, 508, 498), (498, 508, 509, 499), (499, 509, 510, 500), (500, 510, 511, 501), (501, 511, 512, 502), (502, 512, 513, 503), (503, 513, 514, 504), (504, 514, 515, 505), (505, 515, 516, 506), (506, 516, 517, 507), (69, 68, 518, 508), (508, 518, 519, 509), (509, 519, 520, 510), (510, 520, 521, 511), (511, 521, 522, 512), (512, 522, 523, 513), (513, 523, 524, 514), (514, 524, 525, 515), (515, 525, 526, 516), (516, 526, 527, 517), (68, 7, 88, 518), (518, 88, 89, 519), (519, 89, 90, 520), (520, 90, 91, 521), (521, 91, 92, 522), (522, 92, 93, 523), (523, 93, 94, 524), (524, 94, 95, 525), (525, 95, 96, 526), (526, 96, 97, 527), (48, 537, 77, 6), (537, 547, 76, 77), (547, 557, 75, 76), (557, 567, 74, 75), (567, 577, 73, 74), (577, 587, 72, 73), (587, 597, 71, 72), (597, 607, 70, 71), (607, 617, 69, 70), (617, 627, 68, 69), (2, 47, 528, 57), (57, 528, 529, 56), (56, 529, 530, 55), (55, 530, 531, 54), (54, 531, 532, 53), (53, 532, 533, 52), (52, 533, 534, 51), (51, 534, 535, 50), (50, 535, 536, 49), (49, 536, 537, 48), (47, 46, 538, 528), (528, 538, 539, 529), (529, 539, 540, 530), (530, 540, 541, 531), (531, 541, 542, 532), (532, 542, 543, 533), (533, 543, 544, 534), (534, 544, 545, 535), (535, 545, 546, 536), (536, 546, 547, 537), (46, 45, 548, 538), (538, 548, 549, 539), (539, 549, 550, 540), (540, 550, 551, 541), (541, 551, 552, 542), (542, 552, 553, 543), (543, 553, 554, 544), (544, 554, 555, 545), (545, 555, 556, 546), (546, 556, 557, 547), (45, 44, 558, 548), (548, 558, 559, 549), (549, 559, 560, 550), (550, 560, 561, 551), (551, 561, 562, 552), (552, 562, 563, 553), (553, 563, 564, 554), (554, 564, 565, 555), (555, 565, 566, 556), (556, 566, 567, 557), (44, 43, 568, 558), (558, 568, 569, 559), (559, 569, 570, 560), (560, 570, 571, 561), (561, 571, 572, 562), (562, 572, 573, 563), (563, 573, 574, 564), (564, 574, 575, 565), (565, 575, 576, 566), (566, 576, 577, 567), (43, 42, 578, 568), (568, 578, 579, 569), (569, 579, 580, 570), (570, 580, 581, 571), (571, 581, 582, 572), (572, 582, 583, 573), (573, 583, 584, 574), (574, 584, 585, 575), (575, 585, 586, 576), (576, 586, 587, 577), (42, 41, 588, 578), (578, 588, 589, 579), (579, 589, 590, 580), (580, 590, 591, 581), (581, 591, 592, 582), (582, 592, 593, 583), (583, 593, 594, 584), (584, 594, 595, 585), (585, 595, 596, 586), (586, 596, 597, 587), (41, 40, 598, 588), (588, 598, 599, 589), (589, 599, 600, 590), (590, 600, 601, 591), (591, 601, 602, 592), (592, 602, 603, 593), (593, 603, 604, 594), (594, 604, 605, 595), (595, 605, 606, 596), (596, 606, 607, 597), (40, 39, 608, 598), (598, 608, 609, 599), (599, 609, 610, 600), (600, 610, 611, 601), (601, 611, 612, 602), (602, 612, 613, 603), (603, 613, 614, 604), (604, 614, 615, 605), (605, 615, 616, 606), (606, 616, 617, 607), (39, 38, 618, 608), (608, 618, 619, 609), (609, 619, 620, 610), (610, 620, 621, 611), (611, 621, 622, 612), (612, 622, 623, 613), (613, 623, 624, 614), (614, 624, 625, 615), (615, 625, 626, 616), (616, 626, 627, 617), (38, 3, 58, 618), (618, 58, 59, 619), (619, 59, 60, 620), (620, 60, 61, 621), (621, 61, 62, 622), (622, 62, 63, 623), (623, 63, 64, 624), (624, 64, 65, 625), (625, 65, 66, 626), (626, 66, 67, 627), (8, 637, 47, 2), (637, 647, 46, 47), (647, 657, 45, 46), (657, 667, 44, 45), (667, 677, 43, 44), (677, 687, 42, 43), (687, 697, 41, 42), (697, 707, 40, 41), (707, 717, 39, 40), (717, 727, 38, 39), (0, 18, 628, 17), (17, 628, 629, 16), (16, 629, 630, 15), (15, 630, 631, 14), (14, 631, 632, 13), (13, 632, 633, 12), (12, 633, 634, 11), (11, 634, 635, 10), (10, 635, 636, 9), (9, 636, 637, 8), (18, 19, 638, 628), (628, 638, 639, 629), (629, 639, 640, 630), (630, 640, 641, 631), (631, 641, 642, 632), (632, 642, 643, 633), (633, 643, 644, 634), (634, 644, 645, 635), (635, 645, 646, 636), (636, 646, 647, 637), (19, 20, 648, 638), (638, 648, 649, 639), (639, 649, 650, 640), (640, 650, 651, 641), (641, 651, 652, 642), (642, 652, 653, 643), (643, 653, 654, 644), (644, 654, 655, 645), (645, 655, 656, 646), (646, 656, 657, 647), (20, 21, 658, 648), (648, 658, 659, 649), (649, 659, 660, 650), (650, 660, 661, 651), (651, 661, 662, 652), (652, 662, 663, 653), (653, 663, 664, 654), (654, 664, 665, 655), (655, 665, 666, 656), (656, 666, 667, 657), (21, 22, 668, 658), (658, 668, 669, 659), (659, 669, 670, 660), (660, 670, 671, 661), (661, 671, 672, 662), (662, 672, 673, 663), (663, 673, 674, 664), (664, 674, 675, 665), (665, 675, 676, 666), (666, 676, 677, 667), (22, 23, 678, 668), (668, 678, 679, 669), (669, 679, 680, 670), (670, 680, 681, 671), (671, 681, 682, 672), (672, 682, 683, 673), (673, 683, 684, 674), (674, 684, 685, 675), (675, 685, 686, 676), (676, 686, 687, 677), (23, 24, 688, 678), (678, 688, 689, 679), (679, 689, 690, 680), (680, 690, 691, 681), (681, 691, 692, 682), (682, 692, 693, 683), (683, 693, 694, 684), (684, 694, 695, 685), (685, 695, 696, 686), (686, 696, 697, 687), (24, 25, 698, 688), (688, 698, 699, 689), (689, 699, 700, 690), (690, 700, 701, 691), (691, 701, 702, 692), (692, 702, 703, 693), (693, 703, 704, 694), (694, 704, 705, 695), (695, 705, 706, 696), (696, 706, 707, 697), (25, 26, 708, 698), (698, 708, 709, 699), (699, 709, 710, 700), (700, 710, 711, 701), (701, 711, 712, 702), (702, 712, 713, 703), (703, 713, 714, 704), (704, 714, 715, 705), (705, 715, 716, 706), (706, 716, 717, 707), (26, 27, 718, 708), (708, 718, 719, 709), (709, 719, 720, 710), (710, 720, 721, 711), (711, 721, 722, 712), (712, 722, 723, 713), (713, 723, 724, 714), (714, 724, 725, 715), (715, 725, 726, 716), (716, 726, 727, 717), (27, 1, 28, 718), (718, 28, 29, 719), (719, 29, 30, 720), (720, 30, 31, 721), (721, 31, 32, 722), (722, 32, 33, 723), (723, 33, 34, 724), (724, 34, 35, 725), (725, 35, 36, 726), (726, 36, 37, 727)])
_uv = me_cube_001.uv_layers.new(name='UVMap')
_uv.uv.foreach_set('vector', [0.923, 0.8477, 0.8961, 0.8968, 0.8737, 0.8774, 0.8983, 0.8232, 0.15, 0.8477, 0.1723, 0.8968, 0.1263, 0.8774, 0.1017, 0.8232, 0.6023, 0.7273, 0.625, 0.7273, 0.625, 0.75, 0.6023, 0.75, 0.6023, 0.9773, 0.625, 0.9773, 0.625, 1.0, 0.6023, 1.0, 0.3523, 0.7273, 0.375, 0.7273, 0.375, 0.75, 0.3523, 0.75, 0.8523, 0.7273, 0.875, 0.7273, 0.875, 0.75, 0.8523, 0.75, 0.625, 0.7273, 0.6477, 0.7273, 0.6477, 0.75, 0.625, 0.75, 0.6477, 0.7273, 0.6705, 0.7273, 0.6705, 0.75, 0.6477, 0.75, 0.6705, 0.7273, 0.6932, 0.7273, 0.6932, 0.75, 0.6705, 0.75, 0.6932, 0.7273, 0.7159, 0.7273, 0.7159, 0.75, 0.6932, 0.75, 0.7159, 0.7273, 0.7386, 0.7273, 0.7386, 0.75, 0.7159, 0.75, 0.7386, 0.7273, 0.7614, 0.7273, 0.7614, 0.75, 0.7386, 0.75, 0.7614, 0.7273, 0.7841, 0.7273, 0.7841, 0.75, 0.7614, 0.75, 0.7841, 0.7273, 0.8068, 0.7273, 0.8068, 0.75, 0.7841, 0.75, 0.8068, 0.7273, 0.8295, 0.7273, 0.8295, 0.75, 0.8068, 0.75, 0.8295, 0.7273, 0.8523, 0.7273, 0.8523, 0.75, 0.8295, 0.75, 0.1263, 0.8774, 0.1723, 0.8968, 0.1515, 0.9227, 0.1039, 0.8968, 0.625, 0.5227, 0.6477, 0.5227, 0.6477, 0.5455, 0.625, 0.5455, 0.625, 0.5455, 0.6477, 0.5455, 0.6477, 0.5682, 0.625, 0.5682, 0.625, 0.5682, 0.6477, 0.5682, 0.6477, 0.5909, 0.625, 0.5909, 0.625, 0.5909, 0.6477, 0.5909, 0.6477, 0.6136, 0.625, 0.6136, 0.625, 0.6136, 0.6477, 0.6136, 0.6477, 0.6364, 0.625, 0.6364, 0.625, 0.6364, 0.6477, 0.6364, 0.6477, 0.6591, 0.625, 0.6591, 0.625, 0.6591, 0.6477, 0.6591, 0.6477, 0.6818, 0.625, 0.6818, 0.625, 0.6818, 0.6477, 0.6818, 0.6477, 0.7045, 0.625, 0.7045, 0.625, 0.7045, 0.6477, 0.7045, 0.6477, 0.7273, 0.625, 0.7273, 0.1723, 0.8968, 0.2323, 0.9153, 0.2113, 0.948, 0.1515, 0.9227, 0.6477, 0.5227, 0.6705, 0.5227, 0.6705, 0.5455, 0.6477, 0.5455, 0.6477, 0.5455, 0.6705, 0.5455, 0.6705, 0.5682, 0.6477, 0.5682, 0.6477, 0.5682, 0.6705, 0.5682, 0.6705, 0.5909, 0.6477, 0.5909, 0.6477, 0.5909, 0.6705, 0.5909, 0.6705, 0.6136, 0.6477, 0.6136, 0.6477, 0.6136, 0.6705, 0.6136, 0.6705, 0.6364, 0.6477, 0.6364, 0.6477, 0.6364, 0.6705, 0.6364, 0.6705, 0.6591, 0.6477, 0.6591, 0.6477, 0.6591, 0.6705, 0.6591, 0.6705, 0.6818, 0.6477, 0.6818, 0.6477, 0.6818, 0.6705, 0.6818, 0.6705, 0.7045, 0.6477, 0.7045, 0.6477, 0.7045, 0.6705, 0.7045, 0.6705, 0.7273, 0.6477, 0.7273, 0.2323, 0.9153, 0.2996, 0.9389, 0.2856, 0.973, 0.2113, 0.948, 0.6705, 0.5227, 0.6932, 0.5227, 0.6932, 0.5455, 0.6705, 0.5455, 0.6705, 0.5455, 0.6932, 0.5455, 0.6932, 0.5682, 0.6705, 0.5682, 0.6705, 0.5682, 0.6932, 0.5682, 0.6932, 0.5909, 0.6705, 0.5909, 0.6705, 0.5909, 0.6932, 0.5909, 0.6932, 0.6136, 0.6705, 0.6136, 0.6705, 0.6136, 0.6932, 0.6136, 0.6932, 0.6364, 0.6705, 0.6364, 0.6705, 0.6364, 0.6932, 0.6364, 0.6932, 0.6591, 0.6705, 0.6591, 0.6705, 0.6591, 0.6932, 0.6591, 0.6932, 0.6818, 0.6705, 0.6818, 0.6705, 0.6818, 0.6932, 0.6818, 0.6932, 0.7045, 0.6705, 0.7045, 0.6705, 0.7045, 0.6932, 0.7045, 0.6932, 0.7273, 0.6705, 0.7273, 0.2996, 0.9389, 0.3784, 0.948, 0.369, 0.9925, 0.2856, 0.973, 0.6932, 0.5227, 0.7159, 0.5227, 0.7159, 0.5455, 0.6932, 0.5455, 0.6932, 0.5455, 0.7159, 0.5455, 0.7159, 0.5682, 0.6932, 0.5682, 0.6932, 0.5682, 0.7159, 0.5682, 0.7159, 0.5909, 0.6932, 0.5909, 0.6932, 0.5909, 0.7159, 0.5909, 0.7159, 0.6136, 0.6932, 0.6136, 0.6932, 0.6136, 0.7159, 0.6136, 0.7159, 0.6364, 0.6932, 0.6364, 0.6932, 0.6364, 0.7159, 0.6364, 0.7159, 0.6591, 0.6932, 0.6591, 0.6932, 0.6591, 0.7159, 0.6591, 0.7159, 0.6818, 0.6932, 0.6818, 0.6932, 0.6818, 0.7159, 0.6818, 0.7159, 0.7045, 0.6932, 0.7045, 0.6932, 0.7045, 0.7159, 0.7045, 0.7159, 0.7273, 0.6932, 0.7273, 0.3784, 0.948, 0.4588, 0.9573, 0.4523, 1.0, 0.369, 0.9925, 0.7159, 0.5227, 0.7386, 0.5227, 0.7386, 0.5455, 0.7159, 0.5455, 0.7159, 0.5455, 0.7386, 0.5455, 0.7386, 0.5682, 0.7159, 0.5682, 0.7159, 0.5682, 0.7386, 0.5682, 0.7386, 0.5909, 0.7159, 0.5909, 0.7159, 0.5909, 0.7386, 0.5909, 0.7386, 0.6136, 0.7159, 0.6136, 0.7159, 0.6136, 0.7386, 0.6136, 0.7386, 0.6364, 0.7159, 0.6364, 0.7159, 0.6364, 0.7386, 0.6364, 0.7386, 0.6591, 0.7159, 0.6591, 0.7159, 0.6591, 0.7386, 0.6591, 0.7386, 0.6818, 0.7159, 0.6818, 0.7159, 0.6818, 0.7386, 0.6818, 0.7386, 0.7045, 0.7159, 0.7045, 0.7159, 0.7045, 0.7386, 0.7045, 0.7386, 0.7273, 0.7159, 0.7273, 0.4588, 0.9573, 0.5412, 0.9573, 0.5477, 1.0, 0.4523, 1.0, 0.7386, 0.5227, 0.7614, 0.5227, 0.7614, 0.5455, 0.7386, 0.5455, 0.7386, 0.5455, 0.7614, 0.5455, 0.7614, 0.5682, 0.7386, 0.5682, 0.7386, 0.5682, 0.7614, 0.5682, 0.7614, 0.5909, 0.7386, 0.5909, 0.7386, 0.5909, 0.7614, 0.5909, 0.7614, 0.6136, 0.7386, 0.6136, 0.7386, 0.6136, 0.7614, 0.6136, 0.7614, 0.6364, 0.7386, 0.6364, 0.7386, 0.6364, 0.7614, 0.6364, 0.7614, 0.6591, 0.7386, 0.6591, 0.7386, 0.6591, 0.7614, 0.6591, 0.7614, 0.6818, 0.7386, 0.6818, 0.7386, 0.6818, 0.7614, 0.6818, 0.7614, 0.7045, 0.7386, 0.7045, 0.7386, 0.7045, 0.7614, 0.7045, 0.7614, 0.7273, 0.7386, 0.7273, 0.5412, 0.9573, 0.6216, 0.948, 0.631, 0.9925, 0.5477, 1.0, 0.7614, 0.5227, 0.7841, 0.5227, 0.7841, 0.5455, 0.7614, 0.5455, 0.7614, 0.5455, 0.7841, 0.5455, 0.7841, 0.5682, 0.7614, 0.5682, 0.7614, 0.5682, 0.7841, 0.5682, 0.7841, 0.5909, 0.7614, 0.5909, 0.7614, 0.5909, 0.7841, 0.5909, 0.7841, 0.6136, 0.7614, 0.6136, 0.7614, 0.6136, 0.7841, 0.6136, 0.7841, 0.6364, 0.7614, 0.6364, 0.7614, 0.6364, 0.7841, 0.6364, 0.7841, 0.6591, 0.7614, 0.6591, 0.7614, 0.6591, 0.7841, 0.6591, 0.7841, 0.6818, 0.7614, 0.6818, 0.7614, 0.6818, 0.7841, 0.6818, 0.7841, 0.7045, 0.7614, 0.7045, 0.7614, 0.7045, 0.7841, 0.7045, 0.7841, 0.7273, 0.7614, 0.7273, 0.6216, 0.948, 0.7004, 0.9389, 0.7144, 0.973, 0.631, 0.9925, 0.7841, 0.5227, 0.8068, 0.5227, 0.8068, 0.5455, 0.7841, 0.5455, 0.7841, 0.5455, 0.8068, 0.5455, 0.8068, 0.5682, 0.7841, 0.5682, 0.7841, 0.5682, 0.8068, 0.5682, 0.8068, 0.5909, 0.7841, 0.5909, 0.7841, 0.5909, 0.8068, 0.5909, 0.8068, 0.6136, 0.7841, 0.6136, 0.7841, 0.6136, 0.8068, 0.6136, 0.8068, 0.6364, 0.7841, 0.6364, 0.7841, 0.6364, 0.8068, 0.6364, 0.8068, 0.6591, 0.7841, 0.6591, 0.7841, 0.6591, 0.8068, 0.6591, 0.8068, 0.6818, 0.7841, 0.6818, 0.7841, 0.6818, 0.8068, 0.6818, 0.8068, 0.7045, 0.7841, 0.7045, 0.7841, 0.7045, 0.8068, 0.7045, 0.8068, 0.7273, 0.7841, 0.7273, 0.7004, 0.9389, 0.7677, 0.9153, 0.7887, 0.9479, 0.7144, 0.973, 0.8068, 0.5227, 0.8295, 0.5227, 0.8295, 0.5455, 0.8068, 0.5455, 0.8068, 0.5455, 0.8295, 0.5455, 0.8295, 0.5682, 0.8068, 0.5682, 0.8068, 0.5682, 0.8295, 0.5682, 0.8295, 0.5909, 0.8068, 0.5909, 0.8068, 0.5909, 0.8295, 0.5909, 0.8295, 0.6136, 0.8068, 0.6136, 0.8068, 0.6136, 0.8295, 0.6136, 0.8295, 0.6364, 0.8068, 0.6364, 0.8068, 0.6364, 0.8295, 0.6364, 0.8295, 0.6591, 0.8068, 0.6591, 0.8068, 0.6591, 0.8295, 0.6591, 0.8295, 0.6818, 0.8068, 0.6818, 0.8068, 0.6818, 0.8295, 0.6818, 0.8295, 0.7045, 0.8068, 0.7045, 0.8068, 0.7045, 0.8295, 0.7045, 0.8295, 0.7273, 0.8068, 0.7273, 0.7677, 0.9153, 0.8277, 0.8968, 0.8485, 0.9227, 0.7887, 0.9479, 0.8295, 0.5227, 0.8523, 0.5227, 0.8523, 0.5455, 0.8295, 0.5455, 0.8295, 0.5455, 0.8523, 0.5455, 0.8523, 0.5682, 0.8295, 0.5682, 0.8295, 0.5682, 0.8523, 0.5682, 0.8523, 0.5909, 0.8295, 0.5909, 0.8295, 0.5909, 0.8523, 0.5909, 0.8523, 0.6136, 0.8295, 0.6136, 0.8295, 0.6136, 0.8523, 0.6136, 0.8523, 0.6364, 0.8295, 0.6364, 0.8295, 0.6364, 0.8523, 0.6364, 0.8523, 0.6591, 0.8295, 0.6591, 0.8295, 0.6591, 0.8523, 0.6591, 0.8523, 0.6818, 0.8295, 0.6818, 0.8295, 0.6818, 0.8523, 0.6818, 0.8523, 0.7045, 0.8295, 0.7045, 0.8295, 0.7045, 0.8523, 0.7045, 0.8523, 0.7273, 0.8295, 0.7273, 0.8277, 0.8968, 0.8737, 0.8774, 0.8961, 0.8968, 0.8485, 0.9227, 0.8523, 0.5227, 0.875, 0.5227, 0.875, 0.5455, 0.8523, 0.5455, 0.8523, 0.5455, 0.875, 0.5455, 0.875, 0.5682, 0.8523, 0.5682, 0.8523, 0.5682, 0.875, 0.5682, 0.875, 0.5909, 0.8523, 0.5909, 0.8523, 0.5909, 0.875, 0.5909, 0.875, 0.6136, 0.8523, 0.6136, 0.8523, 0.6136, 0.875, 0.6136, 0.875, 0.6364, 0.8523, 0.6364, 0.8523, 0.6364, 0.875, 0.6364, 0.875, 0.6591, 0.8523, 0.6591, 0.8523, 0.6591, 0.875, 0.6591, 0.875, 0.6818, 0.8523, 0.6818, 0.8523, 0.6818, 0.875, 0.6818, 0.875, 0.7045, 0.8523, 0.7045, 0.8523, 0.7045, 0.875, 0.7045, 0.875, 0.7273, 0.8523, 0.7273, 0.125, 0.7273, 0.1477, 0.7273, 0.1477, 0.75, 0.125, 0.75, 0.1477, 0.7273, 0.1705, 0.7273, 0.1705, 0.75, 0.1477, 0.75, 0.1705, 0.7273, 0.1932, 0.7273, 0.1932, 0.75, 0.1705, 0.75, 0.1932, 0.7273, 0.2159, 0.7273, 0.2159, 0.75, 0.1932, 0.75, 0.2159, 0.7273, 0.2386, 0.7273, 0.2386, 0.75, 0.2159, 0.75, 0.2386, 0.7273, 0.2614, 0.7273, 0.2614, 0.75, 0.2386, 0.75, 0.2614, 0.7273, 0.2841, 0.7273, 0.2841, 0.75, 0.2614, 0.75, 0.2841, 0.7273, 0.3068, 0.7273, 0.3068, 0.75, 0.2841, 0.75, 0.3068, 0.7273, 0.3295, 0.7273, 0.3295, 0.75, 0.3068, 0.75, 0.3295, 0.7273, 0.3523, 0.7273, 0.3523, 0.75, 0.3295, 0.75, 0.8737, 0.1226, 0.8277, 0.1032, 0.8485, 0.07735, 0.8961, 0.1032, 0.125, 0.5227, 0.1477, 0.5227, 0.1477, 0.5455, 0.125, 0.5455, 0.125, 0.5455, 0.1477, 0.5455, 0.1477, 0.5682, 0.125, 0.5682, 0.125, 0.5682, 0.1477, 0.5682, 0.1477, 0.5909, 0.125, 0.5909, 0.125, 0.5909, 0.1477, 0.5909, 0.1477, 0.6136, 0.125, 0.6136, 0.125, 0.6136, 0.1477, 0.6136, 0.1477, 0.6364, 0.125, 0.6364, 0.125, 0.6364, 0.1477, 0.6364, 0.1477, 0.6591, 0.125, 0.6591, 0.125, 0.6591, 0.1477, 0.6591, 0.1477, 0.6818, 0.125, 0.6818, 0.125, 0.6818, 0.1477, 0.6818, 0.1477, 0.7045, 0.125, 0.7045, 0.125, 0.7045, 0.1477, 0.7045, 0.1477, 0.7273, 0.125, 0.7273, 0.8277, 0.1032, 0.7677, 0.08473, 0.7887, 0.05205, 0.8485, 0.07735, 0.1477, 0.5227, 0.1705, 0.5227, 0.1705, 0.5455, 0.1477, 0.5455, 0.1477, 0.5455, 0.1705, 0.5455, 0.1705, 0.5682, 0.1477, 0.5682, 0.1477, 0.5682, 0.1705, 0.5682, 0.1705, 0.5909, 0.1477, 0.5909, 0.1477, 0.5909, 0.1705, 0.5909, 0.1705, 0.6136, 0.1477, 0.6136, 0.1477, 0.6136, 0.1705, 0.6136, 0.1705, 0.6364, 0.1477, 0.6364, 0.1477, 0.6364, 0.1705, 0.6364, 0.1705, 0.6591, 0.1477, 0.6591, 0.1477, 0.6591, 0.1705, 0.6591, 0.1705, 0.6818, 0.1477, 0.6818, 0.1477, 0.6818, 0.1705, 0.6818, 0.1705, 0.7045, 0.1477, 0.7045, 0.1477, 0.7045, 0.1705, 0.7045, 0.1705, 0.7273, 0.1477, 0.7273, 0.7677, 0.08473, 0.7004, 0.06111, 0.7144, 0.02696, 0.7887, 0.05205, 0.1705, 0.5227, 0.1932, 0.5227, 0.1932, 0.5455, 0.1705, 0.5455, 0.1705, 0.5455, 0.1932, 0.5455, 0.1932, 0.5682, 0.1705, 0.5682, 0.1705, 0.5682, 0.1932, 0.5682, 0.1932, 0.5909, 0.1705, 0.5909, 0.1705, 0.5909, 0.1932, 0.5909, 0.1932, 0.6136, 0.1705, 0.6136, 0.1705, 0.6136, 0.1932, 0.6136, 0.1932, 0.6364, 0.1705, 0.6364, 0.1705, 0.6364, 0.1932, 0.6364, 0.1932, 0.6591, 0.1705, 0.6591, 0.1705, 0.6591, 0.1932, 0.6591, 0.1932, 0.6818, 0.1705, 0.6818, 0.1705, 0.6818, 0.1932, 0.6818, 0.1932, 0.7045, 0.1705, 0.7045, 0.1705, 0.7045, 0.1932, 0.7045, 0.1932, 0.7273, 0.1705, 0.7273, 0.7004, 0.06111, 0.6216, 0.05201, 0.631, 0.007464, 0.7144, 0.02696, 0.1932, 0.5227, 0.2159, 0.5227, 0.2159, 0.5455, 0.1932, 0.5455, 0.1932, 0.5455, 0.2159, 0.5455, 0.2159, 0.5682, 0.1932, 0.5682, 0.1932, 0.5682, 0.2159, 0.5682, 0.2159, 0.5909, 0.1932, 0.5909, 0.1932, 0.5909, 0.2159, 0.5909, 0.2159, 0.6136, 0.1932, 0.6136, 0.1932, 0.6136, 0.2159, 0.6136, 0.2159, 0.6364, 0.1932, 0.6364, 0.1932, 0.6364, 0.2159, 0.6364, 0.2159, 0.6591, 0.1932, 0.6591, 0.1932, 0.6591, 0.2159, 0.6591, 0.2159, 0.6818, 0.1932, 0.6818, 0.1932, 0.6818, 0.2159, 0.6818, 0.2159, 0.7045, 0.1932, 0.7045, 0.1932, 0.7045, 0.2159, 0.7045, 0.2159, 0.7273, 0.1932, 0.7273, 0.6216, 0.05201, 0.5412, 0.04267, 0.5477, 0.0, 0.631, 0.007464, 0.2159, 0.5227, 0.2386, 0.5227, 0.2386, 0.5455, 0.2159, 0.5455, 0.2159, 0.5455, 0.2386, 0.5455, 0.2386, 0.5682, 0.2159, 0.5682, 0.2159, 0.5682, 0.2386, 0.5682, 0.2386, 0.5909, 0.2159, 0.5909, 0.2159, 0.5909, 0.2386, 0.5909, 0.2386, 0.6136, 0.2159, 0.6136, 0.2159, 0.6136, 0.2386, 0.6136, 0.2386, 0.6364, 0.2159, 0.6364, 0.2159, 0.6364, 0.2386, 0.6364, 0.2386, 0.6591, 0.2159, 0.6591, 0.2159, 0.6591, 0.2386, 0.6591, 0.2386, 0.6818, 0.2159, 0.6818, 0.2159, 0.6818, 0.2386, 0.6818, 0.2386, 0.7045, 0.2159, 0.7045, 0.2159, 0.7045, 0.2386, 0.7045, 0.2386, 0.7273, 0.2159, 0.7273, 0.5412, 0.04267, 0.4588, 0.04267, 0.4523, 0.0, 0.5477, 0.0, 0.2386, 0.5227, 0.2614, 0.5227, 0.2614, 0.5455, 0.2386, 0.5455, 0.2386, 0.5455, 0.2614, 0.5455, 0.2614, 0.5682, 0.2386, 0.5682, 0.2386, 0.5682, 0.2614, 0.5682, 0.2614, 0.5909, 0.2386, 0.5909, 0.2386, 0.5909, 0.2614, 0.5909, 0.2614, 0.6136, 0.2386, 0.6136, 0.2386, 0.6136, 0.2614, 0.6136, 0.2614, 0.6364, 0.2386, 0.6364, 0.2386, 0.6364, 0.2614, 0.6364, 0.2614, 0.6591, 0.2386, 0.6591, 0.2386, 0.6591, 0.2614, 0.6591, 0.2614, 0.6818, 0.2386, 0.6818, 0.2386, 0.6818, 0.2614, 0.6818, 0.2614, 0.7045, 0.2386, 0.7045, 0.2386, 0.7045, 0.2614, 0.7045, 0.2614, 0.7273, 0.2386, 0.7273, 0.4588, 0.04267, 0.3784, 0.05201, 0.369, 0.007464, 0.4523, 0.0, 0.2614, 0.5227, 0.2841, 0.5227, 0.2841, 0.5455, 0.2614, 0.5455, 0.2614, 0.5455, 0.2841, 0.5455, 0.2841, 0.5682, 0.2614, 0.5682, 0.2614, 0.5682, 0.2841, 0.5682, 0.2841, 0.5909, 0.2614, 0.5909, 0.2614, 0.5909, 0.2841, 0.5909, 0.2841, 0.6136, 0.2614, 0.6136, 0.2614, 0.6136, 0.2841, 0.6136, 0.2841, 0.6364, 0.2614, 0.6364, 0.2614, 0.6364, 0.2841, 0.6364, 0.2841, 0.6591, 0.2614, 0.6591, 0.2614, 0.6591, 0.2841, 0.6591, 0.2841, 0.6818, 0.2614, 0.6818, 0.2614, 0.6818, 0.2841, 0.6818, 0.2841, 0.7045, 0.2614, 0.7045, 0.2614, 0.7045, 0.2841, 0.7045, 0.2841, 0.7273, 0.2614, 0.7273, 0.3784, 0.05201, 0.2996, 0.06111, 0.2856, 0.02696, 0.369, 0.007464, 0.2841, 0.5227, 0.3068, 0.5227, 0.3068, 0.5455, 0.2841, 0.5455, 0.2841, 0.5455, 0.3068, 0.5455, 0.3068, 0.5682, 0.2841, 0.5682, 0.2841, 0.5682, 0.3068, 0.5682, 0.3068, 0.5909, 0.2841, 0.5909, 0.2841, 0.5909, 0.3068, 0.5909, 0.3068, 0.6136, 0.2841, 0.6136, 0.2841, 0.6136, 0.3068, 0.6136, 0.3068, 0.6364, 0.2841, 0.6364, 0.2841, 0.6364, 0.3068, 0.6364, 0.3068, 0.6591, 0.2841, 0.6591, 0.2841, 0.6591, 0.3068, 0.6591, 0.3068, 0.6818, 0.2841, 0.6818, 0.2841, 0.6818, 0.3068, 0.6818, 0.3068, 0.7045, 0.2841, 0.7045, 0.2841, 0.7045, 0.3068, 0.7045, 0.3068, 0.7273, 0.2841, 0.7273, 0.2996, 0.06111, 0.2323, 0.08473, 0.2113, 0.05205, 0.2856, 0.02696, 0.3068, 0.5227, 0.3295, 0.5227, 0.3295, 0.5455, 0.3068, 0.5455, 0.3068, 0.5455, 0.3295, 0.5455, 0.3295, 0.5682, 0.3068, 0.5682, 0.3068, 0.5682, 0.3295, 0.5682, 0.3295, 0.5909, 0.3068, 0.5909, 0.3068, 0.5909, 0.3295, 0.5909, 0.3295, 0.6136, 0.3068, 0.6136, 0.3068, 0.6136, 0.3295, 0.6136, 0.3295, 0.6364, 0.3068, 0.6364, 0.3068, 0.6364, 0.3295, 0.6364, 0.3295, 0.6591, 0.3068, 0.6591, 0.3068, 0.6591, 0.3295, 0.6591, 0.3295, 0.6818, 0.3068, 0.6818, 0.3068, 0.6818, 0.3295, 0.6818, 0.3295, 0.7045, 0.3068, 0.7045, 0.3068, 0.7045, 0.3295, 0.7045, 0.3295, 0.7273, 0.3068, 0.7273, 0.2323, 0.08473, 0.1723, 0.1032, 0.1515, 0.07735, 0.2113, 0.05205, 0.3295, 0.5227, 0.3523, 0.5227, 0.3523, 0.5455, 0.3295, 0.5455, 0.3295, 0.5455, 0.3523, 0.5455, 0.3523, 0.5682, 0.3295, 0.5682, 0.3295, 0.5682, 0.3523, 0.5682, 0.3523, 0.5909, 0.3295, 0.5909, 0.3295, 0.5909, 0.3523, 0.5909, 0.3523, 0.6136, 0.3295, 0.6136, 0.3295, 0.6136, 0.3523, 0.6136, 0.3523, 0.6364, 0.3295, 0.6364, 0.3295, 0.6364, 0.3523, 0.6364, 0.3523, 0.6591, 0.3295, 0.6591, 0.3295, 0.6591, 0.3523, 0.6591, 0.3523, 0.6818, 0.3295, 0.6818, 0.3295, 0.6818, 0.3523, 0.6818, 0.3523, 0.7045, 0.3295, 0.7045, 0.3295, 0.7045, 0.3523, 0.7045, 0.3523, 0.7273, 0.3295, 0.7273, 0.1723, 0.1032, 0.1263, 0.1226, 0.1039, 0.1032, 0.1515, 0.07735, 0.3523, 0.5227, 0.375, 0.5227, 0.375, 0.5455, 0.3523, 0.5455, 0.3523, 0.5455, 0.375, 0.5455, 0.375, 0.5682, 0.3523, 0.5682, 0.3523, 0.5682, 0.375, 0.5682, 0.375, 0.5909, 0.3523, 0.5909, 0.3523, 0.5909, 0.375, 0.5909, 0.375, 0.6136, 0.3523, 0.6136, 0.3523, 0.6136, 0.375, 0.6136, 0.375, 0.6364, 0.3523, 0.6364, 0.3523, 0.6364, 0.375, 0.6364, 0.375, 0.6591, 0.3523, 0.6591, 0.3523, 0.6591, 0.375, 0.6591, 0.375, 0.6818, 0.3523, 0.6818, 0.3523, 0.6818, 0.375, 0.6818, 0.375, 0.7045, 0.3523, 0.7045, 0.3523, 0.7045, 0.375, 0.7045, 0.375, 0.7273, 0.3523, 0.7273, 0.375, 0.9773, 0.3977, 0.9773, 0.3977, 1.0, 0.375, 1.0, 0.3977, 0.9773, 0.4205, 0.9773, 0.4205, 1.0, 0.3977, 1.0, 0.4205, 0.9773, 0.4432, 0.9773, 0.4432, 1.0, 0.4205, 1.0, 0.4432, 0.9773, 0.4659, 0.9773, 0.4659, 1.0, 0.4432, 1.0, 0.4659, 0.9773, 0.4886, 0.9773, 0.4886, 1.0, 0.4659, 1.0, 0.4886, 0.9773, 0.5114, 0.9773, 0.5114, 1.0, 0.4886, 1.0, 0.5114, 0.9773, 0.5341, 0.9773, 0.5341, 1.0, 0.5114, 1.0, 0.5341, 0.9773, 0.5568, 0.9773, 0.5568, 1.0, 0.5341, 1.0, 0.5568, 0.9773, 0.5795, 0.9773, 0.5795, 1.0, 0.5568, 1.0, 0.5795, 0.9773, 0.6023, 0.9773, 0.6023, 1.0, 0.5795, 1.0, 0.375, 0.75, 0.3977, 0.75, 0.3977, 0.7727, 0.375, 0.7727, 0.375, 0.7727, 0.3977, 0.7727, 0.3977, 0.7955, 0.375, 0.7955, 0.375, 0.7955, 0.3977, 0.7955, 0.3977, 0.8182, 0.375, 0.8182, 0.375, 0.8182, 0.3977, 0.8182, 0.3977, 0.8409, 0.375, 0.8409, 0.375, 0.8409, 0.3977, 0.8409, 0.3977, 0.8636, 0.375, 0.8636, 0.375, 0.8636, 0.3977, 0.8636, 0.3977, 0.8864, 0.375, 0.8864, 0.375, 0.8864, 0.3977, 0.8864, 0.3977, 0.9091, 0.375, 0.9091, 0.375, 0.9091, 0.3977, 0.9091, 0.3977, 0.9318, 0.375, 0.9318, 0.375, 0.9318, 0.3977, 0.9318, 0.3977, 0.9545, 0.375, 0.9545, 0.375, 0.9545, 0.3977, 0.9545, 0.3977, 0.9773, 0.375, 0.9773, 0.3977, 0.75, 0.4205, 0.75, 0.4205, 0.7727, 0.3977, 0.7727, 0.3977, 0.7727, 0.4205, 0.7727, 0.4205, 0.7955, 0.3977, 0.7955, 0.3977, 0.7955, 0.4205, 0.7955, 0.4205, 0.8182, 0.3977, 0.8182, 0.3977, 0.8182, 0.4205, 0.8182, 0.4205, 0.8409, 0.3977, 0.8409, 0.3977, 0.8409, 0.4205, 0.8409, 0.4205, 0.8636, 0.3977, 0.8636, 0.3977, 0.8636, 0.4205, 0.8636, 0.4205, 0.8864, 0.3977, 0.8864, 0.3977, 0.8864, 0.4205, 0.8864, 0.4205, 0.9091, 0.3977, 0.9091, 0.3977, 0.9091, 0.4205, 0.9091, 0.4205, 0.9318, 0.3977, 0.9318, 0.3977, 0.9318, 0.4205, 0.9318, 0.4205, 0.9545, 0.3977, 0.9545, 0.3977, 0.9545, 0.4205, 0.9545, 0.4205, 0.9773, 0.3977, 0.9773, 0.4205, 0.75, 0.4432, 0.75, 0.4432, 0.7727, 0.4205, 0.7727, 0.4205, 0.7727, 0.4432, 0.7727, 0.4432, 0.7955, 0.4205, 0.7955, 0.4205, 0.7955, 0.4432, 0.7955, 0.4432, 0.8182, 0.4205, 0.8182, 0.4205, 0.8182, 0.4432, 0.8182, 0.4432, 0.8409, 0.4205, 0.8409, 0.4205, 0.8409, 0.4432, 0.8409, 0.4432, 0.8636, 0.4205, 0.8636, 0.4205, 0.8636, 0.4432, 0.8636, 0.4432, 0.8864, 0.4205, 0.8864, 0.4205, 0.8864, 0.4432, 0.8864, 0.4432, 0.9091, 0.4205, 0.9091, 0.4205, 0.9091, 0.4432, 0.9091, 0.4432, 0.9318, 0.4205, 0.9318, 0.4205, 0.9318, 0.4432, 0.9318, 0.4432, 0.9545, 0.4205, 0.9545, 0.4205, 0.9545, 0.4432, 0.9545, 0.4432, 0.9773, 0.4205, 0.9773, 0.4432, 0.75, 0.4659, 0.75, 0.4659, 0.7727, 0.4432, 0.7727, 0.4432, 0.7727, 0.4659, 0.7727, 0.4659, 0.7955, 0.4432, 0.7955, 0.4432, 0.7955, 0.4659, 0.7955, 0.4659, 0.8182, 0.4432, 0.8182, 0.4432, 0.8182, 0.4659, 0.8182, 0.4659, 0.8409, 0.4432, 0.8409, 0.4432, 0.8409, 0.4659, 0.8409, 0.4659, 0.8636, 0.4432, 0.8636, 0.4432, 0.8636, 0.4659, 0.8636, 0.4659, 0.8864, 0.4432, 0.8864, 0.4432, 0.8864, 0.4659, 0.8864, 0.4659, 0.9091, 0.4432, 0.9091, 0.4432, 0.9091, 0.4659, 0.9091, 0.4659, 0.9318, 0.4432, 0.9318, 0.4432, 0.9318, 0.4659, 0.9318, 0.4659, 0.9545, 0.4432, 0.9545, 0.4432, 0.9545, 0.4659, 0.9545, 0.4659, 0.9773, 0.4432, 0.9773, 0.4659, 0.75, 0.4886, 0.75, 0.4886, 0.7727, 0.4659, 0.7727, 0.4659, 0.7727, 0.4886, 0.7727, 0.4886, 0.7955, 0.4659, 0.7955, 0.4659, 0.7955, 0.4886, 0.7955, 0.4886, 0.8182, 0.4659, 0.8182, 0.4659, 0.8182, 0.4886, 0.8182, 0.4886, 0.8409, 0.4659, 0.8409, 0.4659, 0.8409, 0.4886, 0.8409, 0.4886, 0.8636, 0.4659, 0.8636, 0.4659, 0.8636, 0.4886, 0.8636, 0.4886, 0.8864, 0.4659, 0.8864, 0.4659, 0.8864, 0.4886, 0.8864, 0.4886, 0.9091, 0.4659, 0.9091, 0.4659, 0.9091, 0.4886, 0.9091, 0.4886, 0.9318, 0.4659, 0.9318, 0.4659, 0.9318, 0.4886, 0.9318, 0.4886, 0.9545, 0.4659, 0.9545, 0.4659, 0.9545, 0.4886, 0.9545, 0.4886, 0.9773, 0.4659, 0.9773, 0.4886, 0.75, 0.5114, 0.75, 0.5114, 0.7727, 0.4886, 0.7727, 0.4886, 0.7727, 0.5114, 0.7727, 0.5114, 0.7955, 0.4886, 0.7955, 0.4886, 0.7955, 0.5114, 0.7955, 0.5114, 0.8182, 0.4886, 0.8182, 0.4886, 0.8182, 0.5114, 0.8182, 0.5114, 0.8409, 0.4886, 0.8409, 0.4886, 0.8409, 0.5114, 0.8409, 0.5114, 0.8636, 0.4886, 0.8636, 0.4886, 0.8636, 0.5114, 0.8636, 0.5114, 0.8864, 0.4886, 0.8864, 0.4886, 0.8864, 0.5114, 0.8864, 0.5114, 0.9091, 0.4886, 0.9091, 0.4886, 0.9091, 0.5114, 0.9091, 0.5114, 0.9318, 0.4886, 0.9318, 0.4886, 0.9318, 0.5114, 0.9318, 0.5114, 0.9545, 0.4886, 0.9545, 0.4886, 0.9545, 0.5114, 0.9545, 0.5114, 0.9773, 0.4886, 0.9773, 0.5114, 0.75, 0.5341, 0.75, 0.5341, 0.7727, 0.5114, 0.7727, 0.5114, 0.7727, 0.5341, 0.7727, 0.5341, 0.7955, 0.5114, 0.7955, 0.5114, 0.7955, 0.5341, 0.7955, 0.5341, 0.8182, 0.5114, 0.8182, 0.5114, 0.8182, 0.5341, 0.8182, 0.5341, 0.8409, 0.5114, 0.8409, 0.5114, 0.8409, 0.5341, 0.8409, 0.5341, 0.8636, 0.5114, 0.8636, 0.5114, 0.8636, 0.5341, 0.8636, 0.5341, 0.8864, 0.5114, 0.8864, 0.5114, 0.8864, 0.5341, 0.8864, 0.5341, 0.9091, 0.5114, 0.9091, 0.5114, 0.9091, 0.5341, 0.9091, 0.5341, 0.9318, 0.5114, 0.9318, 0.5114, 0.9318, 0.5341, 0.9318, 0.5341, 0.9545, 0.5114, 0.9545, 0.5114, 0.9545, 0.5341, 0.9545, 0.5341, 0.9773, 0.5114, 0.9773, 0.5341, 0.75, 0.5568, 0.75, 0.5568, 0.7727, 0.5341, 0.7727, 0.5341, 0.7727, 0.5568, 0.7727, 0.5568, 0.7955, 0.5341, 0.7955, 0.5341, 0.7955, 0.5568, 0.7955, 0.5568, 0.8182, 0.5341, 0.8182, 0.5341, 0.8182, 0.5568, 0.8182, 0.5568, 0.8409, 0.5341, 0.8409, 0.5341, 0.8409, 0.5568, 0.8409, 0.5568, 0.8636, 0.5341, 0.8636, 0.5341, 0.8636, 0.5568, 0.8636, 0.5568, 0.8864, 0.5341, 0.8864, 0.5341, 0.8864, 0.5568, 0.8864, 0.5568, 0.9091, 0.5341, 0.9091, 0.5341, 0.9091, 0.5568, 0.9091, 0.5568, 0.9318, 0.5341, 0.9318, 0.5341, 0.9318, 0.5568, 0.9318, 0.5568, 0.9545, 0.5341, 0.9545, 0.5341, 0.9545, 0.5568, 0.9545, 0.5568, 0.9773, 0.5341, 0.9773, 0.5568, 0.75, 0.5795, 0.75, 0.5795, 0.7727, 0.5568, 0.7727, 0.5568, 0.7727, 0.5795, 0.7727, 0.5795, 0.7955, 0.5568, 0.7955, 0.5568, 0.7955, 0.5795, 0.7955, 0.5795, 0.8182, 0.5568, 0.8182, 0.5568, 0.8182, 0.5795, 0.8182, 0.5795, 0.8409, 0.5568, 0.8409, 0.5568, 0.8409, 0.5795, 0.8409, 0.5795, 0.8636, 0.5568, 0.8636, 0.5568, 0.8636, 0.5795, 0.8636, 0.5795, 0.8864, 0.5568, 0.8864, 0.5568, 0.8864, 0.5795, 0.8864, 0.5795, 0.9091, 0.5568, 0.9091, 0.5568, 0.9091, 0.5795, 0.9091, 0.5795, 0.9318, 0.5568, 0.9318, 0.5568, 0.9318, 0.5795, 0.9318, 0.5795, 0.9545, 0.5568, 0.9545, 0.5568, 0.9545, 0.5795, 0.9545, 0.5795, 0.9773, 0.5568, 0.9773, 0.5795, 0.75, 0.6023, 0.75, 0.6023, 0.7727, 0.5795, 0.7727, 0.5795, 0.7727, 0.6023, 0.7727, 0.6023, 0.7955, 0.5795, 0.7955, 0.5795, 0.7955, 0.6023, 0.7955, 0.6023, 0.8182, 0.5795, 0.8182, 0.5795, 0.8182, 0.6023, 0.8182, 0.6023, 0.8409, 0.5795, 0.8409, 0.5795, 0.8409, 0.6023, 0.8409, 0.6023, 0.8636, 0.5795, 0.8636, 0.5795, 0.8636, 0.6023, 0.8636, 0.6023, 0.8864, 0.5795, 0.8864, 0.5795, 0.8864, 0.6023, 0.8864, 0.6023, 0.9091, 0.5795, 0.9091, 0.5795, 0.9091, 0.6023, 0.9091, 0.6023, 0.9318, 0.5795, 0.9318, 0.5795, 0.9318, 0.6023, 0.9318, 0.6023, 0.9545, 0.5795, 0.9545, 0.5795, 0.9545, 0.6023, 0.9545, 0.6023, 0.9773, 0.5795, 0.9773, 0.6023, 0.75, 0.625, 0.75, 0.625, 0.7727, 0.6023, 0.7727, 0.6023, 0.7727, 0.625, 0.7727, 0.625, 0.7955, 0.6023, 0.7955, 0.6023, 0.7955, 0.625, 0.7955, 0.625, 0.8182, 0.6023, 0.8182, 0.6023, 0.8182, 0.625, 0.8182, 0.625, 0.8409, 0.6023, 0.8409, 0.6023, 0.8409, 0.625, 0.8409, 0.625, 0.8636, 0.6023, 0.8636, 0.6023, 0.8636, 0.625, 0.8636, 0.625, 0.8864, 0.6023, 0.8864, 0.6023, 0.8864, 0.625, 0.8864, 0.625, 0.9091, 0.6023, 0.9091, 0.6023, 0.9091, 0.625, 0.9091, 0.625, 0.9318, 0.6023, 0.9318, 0.6023, 0.9318, 0.625, 0.9318, 0.625, 0.9545, 0.6023, 0.9545, 0.6023, 0.9545, 0.625, 0.9545, 0.625, 0.9773, 0.6023, 0.9773, 0.375, 0.7273, 0.3977, 0.7273, 0.3977, 0.75, 0.375, 0.75, 0.3977, 0.7273, 0.4205, 0.7273, 0.4205, 0.75, 0.3977, 0.75, 0.4205, 0.7273, 0.4432, 0.7273, 0.4432, 0.75, 0.4205, 0.75, 0.4432, 0.7273, 0.4659, 0.7273, 0.4659, 0.75, 0.4432, 0.75, 0.4659, 0.7273, 0.4886, 0.7273, 0.4886, 0.75, 0.4659, 0.75, 0.4886, 0.7273, 0.5114, 0.7273, 0.5114, 0.75, 0.4886, 0.75, 0.5114, 0.7273, 0.5341, 0.7273, 0.5341, 0.75, 0.5114, 0.75, 0.5341, 0.7273, 0.5568, 0.7273, 0.5568, 0.75, 0.5341, 0.75, 0.5568, 0.7273, 0.5795, 0.7273, 0.5795, 0.75, 0.5568, 0.75, 0.5795, 0.7273, 0.6023, 0.7273, 0.6023, 0.75, 0.5795, 0.75, 0.1263, 0.1226, 0.1017, 0.1768, 0.07698, 0.1523, 0.1039, 0.1032, 0.375, 0.5227, 0.3977, 0.5227, 0.3977, 0.5455, 0.375, 0.5455, 0.375, 0.5455, 0.3977, 0.5455, 0.3977, 0.5682, 0.375, 0.5682, 0.375, 0.5682, 0.3977, 0.5682, 0.3977, 0.5909, 0.375, 0.5909, 0.375, 0.5909, 0.3977, 0.5909, 0.3977, 0.6136, 0.375, 0.6136, 0.375, 0.6136, 0.3977, 0.6136, 0.3977, 0.6364, 0.375, 0.6364, 0.375, 0.6364, 0.3977, 0.6364, 0.3977, 0.6591, 0.375, 0.6591, 0.375, 0.6591, 0.3977, 0.6591, 0.3977, 0.6818, 0.375, 0.6818, 0.375, 0.6818, 0.3977, 0.6818, 0.3977, 0.7045, 0.375, 0.7045, 0.375, 0.7045, 0.3977, 0.7045, 0.3977, 0.7273, 0.375, 0.7273, 0.1017, 0.1768, 0.08182, 0.2314, 0.04983, 0.2157, 0.07698, 0.1523, 0.3977, 0.5227, 0.4205, 0.5227, 0.4205, 0.5455, 0.3977, 0.5455, 0.3977, 0.5455, 0.4205, 0.5455, 0.4205, 0.5682, 0.3977, 0.5682, 0.3977, 0.5682, 0.4205, 0.5682, 0.4205, 0.5909, 0.3977, 0.5909, 0.3977, 0.5909, 0.4205, 0.5909, 0.4205, 0.6136, 0.3977, 0.6136, 0.3977, 0.6136, 0.4205, 0.6136, 0.4205, 0.6364, 0.3977, 0.6364, 0.3977, 0.6364, 0.4205, 0.6364, 0.4205, 0.6591, 0.3977, 0.6591, 0.3977, 0.6591, 0.4205, 0.6591, 0.4205, 0.6818, 0.3977, 0.6818, 0.3977, 0.6818, 0.4205, 0.6818, 0.4205, 0.7045, 0.3977, 0.7045, 0.3977, 0.7045, 0.4205, 0.7045, 0.4205, 0.7273, 0.3977, 0.7273, 0.08182, 0.2314, 0.06293, 0.2995, 0.02724, 0.286, 0.04983, 0.2157, 0.4205, 0.5227, 0.4432, 0.5227, 0.4432, 0.5455, 0.4205, 0.5455, 0.4205, 0.5455, 0.4432, 0.5455, 0.4432, 0.5682, 0.4205, 0.5682, 0.4205, 0.5682, 0.4432, 0.5682, 0.4432, 0.5909, 0.4205, 0.5909, 0.4205, 0.5909, 0.4432, 0.5909, 0.4432, 0.6136, 0.4205, 0.6136, 0.4205, 0.6136, 0.4432, 0.6136, 0.4432, 0.6364, 0.4205, 0.6364, 0.4205, 0.6364, 0.4432, 0.6364, 0.4432, 0.6591, 0.4205, 0.6591, 0.4205, 0.6591, 0.4432, 0.6591, 0.4432, 0.6818, 0.4205, 0.6818, 0.4205, 0.6818, 0.4432, 0.6818, 0.4432, 0.7045, 0.4205, 0.7045, 0.4205, 0.7045, 0.4432, 0.7045, 0.4432, 0.7273, 0.4205, 0.7273, 0.06293, 0.2995, 0.04858, 0.3784, 0.009622, 0.3682, 0.02724, 0.286, 0.4432, 0.5227, 0.4659, 0.5227, 0.4659, 0.5455, 0.4432, 0.5455, 0.4432, 0.5455, 0.4659, 0.5455, 0.4659, 0.5682, 0.4432, 0.5682, 0.4432, 0.5682, 0.4659, 0.5682, 0.4659, 0.5909, 0.4432, 0.5909, 0.4432, 0.5909, 0.4659, 0.5909, 0.4659, 0.6136, 0.4432, 0.6136, 0.4432, 0.6136, 0.4659, 0.6136, 0.4659, 0.6364, 0.4432, 0.6364, 0.4432, 0.6364, 0.4659, 0.6364, 0.4659, 0.6591, 0.4432, 0.6591, 0.4432, 0.6591, 0.4659, 0.6591, 0.4659, 0.6818, 0.4432, 0.6818, 0.4432, 0.6818, 0.4659, 0.6818, 0.4659, 0.7045, 0.4432, 0.7045, 0.4432, 0.7045, 0.4659, 0.7045, 0.4659, 0.7273, 0.4432, 0.7273, 0.04858, 0.3784, 0.04135, 0.4593, 0.0, 0.4589, 0.009622, 0.3682, 0.4659, 0.5227, 0.4886, 0.5227, 0.4886, 0.5455, 0.4659, 0.5455, 0.4659, 0.5455, 0.4886, 0.5455, 0.4886, 0.5682, 0.4659, 0.5682, 0.4659, 0.5682, 0.4886, 0.5682, 0.4886, 0.5909, 0.4659, 0.5909, 0.4659, 0.5909, 0.4886, 0.5909, 0.4886, 0.6136, 0.4659, 0.6136, 0.4659, 0.6136, 0.4886, 0.6136, 0.4886, 0.6364, 0.4659, 0.6364, 0.4659, 0.6364, 0.4886, 0.6364, 0.4886, 0.6591, 0.4659, 0.6591, 0.4659, 0.6591, 0.4886, 0.6591, 0.4886, 0.6818, 0.4659, 0.6818, 0.4659, 0.6818, 0.4886, 0.6818, 0.4886, 0.7045, 0.4659, 0.7045, 0.4659, 0.7045, 0.4886, 0.7045, 0.4886, 0.7273, 0.4659, 0.7273, 0.04135, 0.4593, 0.04135, 0.5407, 0.0, 0.5411, 0.0, 0.4589, 0.4886, 0.5227, 0.5114, 0.5227, 0.5114, 0.5455, 0.4886, 0.5455, 0.4886, 0.5455, 0.5114, 0.5455, 0.5114, 0.5682, 0.4886, 0.5682, 0.4886, 0.5682, 0.5114, 0.5682, 0.5114, 0.5909, 0.4886, 0.5909, 0.4886, 0.5909, 0.5114, 0.5909, 0.5114, 0.6136, 0.4886, 0.6136, 0.4886, 0.6136, 0.5114, 0.6136, 0.5114, 0.6364, 0.4886, 0.6364, 0.4886, 0.6364, 0.5114, 0.6364, 0.5114, 0.6591, 0.4886, 0.6591, 0.4886, 0.6591, 0.5114, 0.6591, 0.5114, 0.6818, 0.4886, 0.6818, 0.4886, 0.6818, 0.5114, 0.6818, 0.5114, 0.7045, 0.4886, 0.7045, 0.4886, 0.7045, 0.5114, 0.7045, 0.5114, 0.7273, 0.4886, 0.7273, 0.04135, 0.5407, 0.04858, 0.6216, 0.009622, 0.6318, 0.0, 0.5411, 0.5114, 0.5227, 0.5341, 0.5227, 0.5341, 0.5455, 0.5114, 0.5455, 0.5114, 0.5455, 0.5341, 0.5455, 0.5341, 0.5682, 0.5114, 0.5682, 0.5114, 0.5682, 0.5341, 0.5682, 0.5341, 0.5909, 0.5114, 0.5909, 0.5114, 0.5909, 0.5341, 0.5909, 0.5341, 0.6136, 0.5114, 0.6136, 0.5114, 0.6136, 0.5341, 0.6136, 0.5341, 0.6364, 0.5114, 0.6364, 0.5114, 0.6364, 0.5341, 0.6364, 0.5341, 0.6591, 0.5114, 0.6591, 0.5114, 0.6591, 0.5341, 0.6591, 0.5341, 0.6818, 0.5114, 0.6818, 0.5114, 0.6818, 0.5341, 0.6818, 0.5341, 0.7045, 0.5114, 0.7045, 0.5114, 0.7045, 0.5341, 0.7045, 0.5341, 0.7273, 0.5114, 0.7273, 0.04858, 0.6216, 0.06293, 0.7005, 0.02724, 0.714, 0.009622, 0.6318, 0.5341, 0.5227, 0.5568, 0.5227, 0.5568, 0.5455, 0.5341, 0.5455, 0.5341, 0.5455, 0.5568, 0.5455, 0.5568, 0.5682, 0.5341, 0.5682, 0.5341, 0.5682, 0.5568, 0.5682, 0.5568, 0.5909, 0.5341, 0.5909, 0.5341, 0.5909, 0.5568, 0.5909, 0.5568, 0.6136, 0.5341, 0.6136, 0.5341, 0.6136, 0.5568, 0.6136, 0.5568, 0.6364, 0.5341, 0.6364, 0.5341, 0.6364, 0.5568, 0.6364, 0.5568, 0.6591, 0.5341, 0.6591, 0.5341, 0.6591, 0.5568, 0.6591, 0.5568, 0.6818, 0.5341, 0.6818, 0.5341, 0.6818, 0.5568, 0.6818, 0.5568, 0.7045, 0.5341, 0.7045, 0.5341, 0.7045, 0.5568, 0.7045, 0.5568, 0.7273, 0.5341, 0.7273, 0.06293, 0.7005, 0.08182, 0.7686, 0.04983, 0.7843, 0.02724, 0.714, 0.5568, 0.5227, 0.5795, 0.5227, 0.5795, 0.5455, 0.5568, 0.5455, 0.5568, 0.5455, 0.5795, 0.5455, 0.5795, 0.5682, 0.5568, 0.5682, 0.5568, 0.5682, 0.5795, 0.5682, 0.5795, 0.5909, 0.5568, 0.5909, 0.5568, 0.5909, 0.5795, 0.5909, 0.5795, 0.6136, 0.5568, 0.6136, 0.5568, 0.6136, 0.5795, 0.6136, 0.5795, 0.6364, 0.5568, 0.6364, 0.5568, 0.6364, 0.5795, 0.6364, 0.5795, 0.6591, 0.5568, 0.6591, 0.5568, 0.6591, 0.5795, 0.6591, 0.5795, 0.6818, 0.5568, 0.6818, 0.5568, 0.6818, 0.5795, 0.6818, 0.5795, 0.7045, 0.5568, 0.7045, 0.5568, 0.7045, 0.5795, 0.7045, 0.5795, 0.7273, 0.5568, 0.7273, 0.08182, 0.7686, 0.1017, 0.8232, 0.07698, 0.8477, 0.04983, 0.7843, 0.5795, 0.5227, 0.6023, 0.5227, 0.6023, 0.5455, 0.5795, 0.5455, 0.5795, 0.5455, 0.6023, 0.5455, 0.6023, 0.5682, 0.5795, 0.5682, 0.5795, 0.5682, 0.6023, 0.5682, 0.6023, 0.5909, 0.5795, 0.5909, 0.5795, 0.5909, 0.6023, 0.5909, 0.6023, 0.6136, 0.5795, 0.6136, 0.5795, 0.6136, 0.6023, 0.6136, 0.6023, 0.6364, 0.5795, 0.6364, 0.5795, 0.6364, 0.6023, 0.6364, 0.6023, 0.6591, 0.5795, 0.6591, 0.5795, 0.6591, 0.6023, 0.6591, 0.6023, 0.6818, 0.5795, 0.6818, 0.5795, 0.6818, 0.6023, 0.6818, 0.6023, 0.7045, 0.5795, 0.7045, 0.5795, 0.7045, 0.6023, 0.7045, 0.6023, 0.7273, 0.5795, 0.7273, 0.1017, 0.8232, 0.1263, 0.8774, 0.1039, 0.8968, 0.07698, 0.8477, 0.6023, 0.5227, 0.625, 0.5227, 0.625, 0.5455, 0.6023, 0.5455, 0.6023, 0.5455, 0.625, 0.5455, 0.625, 0.5682, 0.6023, 0.5682, 0.6023, 0.5682, 0.625, 0.5682, 0.625, 0.5909, 0.6023, 0.5909, 0.6023, 0.5909, 0.625, 0.5909, 0.625, 0.6136, 0.6023, 0.6136, 0.6023, 0.6136, 0.625, 0.6136, 0.625, 0.6364, 0.6023, 0.6364, 0.6023, 0.6364, 0.625, 0.6364, 0.625, 0.6591, 0.6023, 0.6591, 0.6023, 0.6591, 0.625, 0.6591, 0.625, 0.6818, 0.6023, 0.6818, 0.6023, 0.6818, 0.625, 0.6818, 0.625, 0.7045, 0.6023, 0.7045, 0.6023, 0.7045, 0.625, 0.7045, 0.625, 0.7273, 0.6023, 0.7273, 0.1723, 0.1032, 0.15, 0.1523, 0.1017, 0.1768, 0.1263, 0.1226, 0.15, 0.1523, 0.1276, 0.2157, 0.08182, 0.2314, 0.1017, 0.1768, 0.1276, 0.2157, 0.1089, 0.286, 0.06293, 0.2995, 0.08182, 0.2314, 0.1089, 0.286, 0.09432, 0.3682, 0.04858, 0.3784, 0.06293, 0.2995, 0.09432, 0.3682, 0.08636, 0.4589, 0.04135, 0.4593, 0.04858, 0.3784, 0.08636, 0.4589, 0.08636, 0.5411, 0.04135, 0.5407, 0.04135, 0.4593, 0.08636, 0.5411, 0.09432, 0.6318, 0.04858, 0.6216, 0.04135, 0.5407, 0.09432, 0.6318, 0.1089, 0.714, 0.06293, 0.7005, 0.04858, 0.6216, 0.1089, 0.714, 0.1276, 0.7843, 0.08182, 0.7686, 0.06293, 0.7005, 0.1276, 0.7843, 0.15, 0.8477, 0.1017, 0.8232, 0.08182, 0.7686, 0.8737, 0.1226, 0.8983, 0.1768, 0.85, 0.1523, 0.8277, 0.1032, 0.8277, 0.1032, 0.85, 0.1523, 0.7862, 0.1304, 0.7677, 0.08473, 0.7677, 0.08473, 0.7862, 0.1304, 0.7191, 0.1154, 0.7004, 0.06111, 0.7004, 0.06111, 0.7191, 0.1154, 0.6316, 0.09692, 0.6216, 0.05201, 0.6216, 0.05201, 0.6316, 0.09692, 0.5448, 0.08675, 0.5412, 0.04267, 0.5412, 0.04267, 0.5448, 0.08675, 0.4552, 0.08675, 0.4588, 0.04267, 0.4588, 0.04267, 0.4552, 0.08675, 0.3684, 0.09692, 0.3784, 0.05201, 0.3784, 0.05201, 0.3684, 0.09692, 0.2809, 0.1154, 0.2996, 0.06111, 0.2996, 0.06111, 0.2809, 0.1154, 0.2138, 0.1304, 0.2323, 0.08473, 0.2323, 0.08473, 0.2138, 0.1304, 0.15, 0.1523, 0.1723, 0.1032, 0.8983, 0.1768, 0.9182, 0.2314, 0.8724, 0.2157, 0.85, 0.1523, 0.85, 0.1523, 0.8724, 0.2157, 0.8059, 0.1896, 0.7862, 0.1304, 0.7862, 0.1304, 0.8059, 0.1896, 0.7357, 0.1763, 0.7191, 0.1154, 0.7191, 0.1154, 0.7357, 0.1763, 0.6428, 0.158, 0.6316, 0.09692, 0.6316, 0.09692, 0.6428, 0.158, 0.5491, 0.1523, 0.5448, 0.08675, 0.5448, 0.08675, 0.5491, 0.1523, 0.4509, 0.1523, 0.4552, 0.08675, 0.4552, 0.08675, 0.4509, 0.1523, 0.3572, 0.158, 0.3684, 0.09692, 0.3684, 0.09692, 0.3572, 0.158, 0.2643, 0.1763, 0.2809, 0.1154, 0.2809, 0.1154, 0.2643, 0.1763, 0.1941, 0.1896, 0.2138, 0.1304, 0.2138, 0.1304, 0.1941, 0.1896, 0.1276, 0.2157, 0.15, 0.1523, 0.9182, 0.2314, 0.9371, 0.2995, 0.8911, 0.286, 0.8724, 0.2157, 0.8724, 0.2157, 0.8911, 0.286, 0.8245, 0.2641, 0.8059, 0.1896, 0.8059, 0.1896, 0.8245, 0.2641, 0.7518, 0.2547, 0.7357, 0.1763, 0.7357, 0.1763, 0.7518, 0.2547, 0.6538, 0.2387, 0.6428, 0.158, 0.6428, 0.158, 0.6538, 0.2387, 0.5529, 0.2297, 0.5491, 0.1523, 0.5491, 0.1523, 0.5529, 0.2297, 0.4471, 0.2297, 0.4509, 0.1523, 0.4509, 0.1523, 0.4471, 0.2297, 0.3462, 0.2387, 0.3572, 0.158, 0.3572, 0.158, 0.3462, 0.2387, 0.2482, 0.2547, 0.2643, 0.1763, 0.2643, 0.1763, 0.2482, 0.2547, 0.1755, 0.2641, 0.1941, 0.1896, 0.1941, 0.1896, 0.1755, 0.2641, 0.1089, 0.286, 0.1276, 0.2157, 0.9371, 0.2995, 0.9514, 0.3784, 0.9057, 0.3682, 0.8911, 0.286, 0.8911, 0.286, 0.9057, 0.3682, 0.8392, 0.3534, 0.8245, 0.2641, 0.8245, 0.2641, 0.8392, 0.3534, 0.7636, 0.3395, 0.7518, 0.2547, 0.7518, 0.2547, 0.7636, 0.3395, 0.6628, 0.3386, 0.6538, 0.2387, 0.6538, 0.2387, 0.6628, 0.3386, 0.5562, 0.3331, 0.5529, 0.2297, 0.5529, 0.2297, 0.5562, 0.3331, 0.4438, 0.3331, 0.4471, 0.2297, 0.4471, 0.2297, 0.4438, 0.3331, 0.3372, 0.3386, 0.3462, 0.2387, 0.3462, 0.2387, 0.3372, 0.3386, 0.2364, 0.3395, 0.2482, 0.2547, 0.2482, 0.2547, 0.2364, 0.3395, 0.1608, 0.3534, 0.1755, 0.2641, 0.1755, 0.2641, 0.1608, 0.3534, 0.09432, 0.3682, 0.1089, 0.286, 0.9514, 0.3784, 0.9587, 0.4593, 0.9136, 0.4589, 0.9057, 0.3682, 0.9057, 0.3682, 0.9136, 0.4589, 0.8474, 0.4536, 0.8392, 0.3534, 0.8392, 0.3534, 0.8474, 0.4536, 0.7711, 0.4486, 0.7636, 0.3395, 0.7636, 0.3395, 0.7711, 0.4486, 0.6674, 0.4446, 0.6628, 0.3386, 0.6628, 0.3386, 0.6674, 0.4446, 0.5579, 0.4423, 0.5562, 0.3331, 0.5562, 0.3331, 0.5579, 0.4423, 0.4421, 0.4423, 0.4438, 0.3331, 0.4438, 0.3331, 0.4421, 0.4423, 0.3326, 0.4446, 0.3372, 0.3386, 0.3372, 0.3386, 0.3326, 0.4446, 0.2289, 0.4486, 0.2364, 0.3395, 0.2364, 0.3395, 0.2289, 0.4486, 0.1526, 0.4536, 0.1608, 0.3534, 0.1608, 0.3534, 0.1526, 0.4536, 0.08636, 0.4589, 0.09432, 0.3682, 0.9587, 0.4593, 0.9587, 0.5407, 0.9136, 0.5411, 0.9136, 0.4589, 0.9136, 0.4589, 0.9136, 0.5411, 0.8474, 0.5464, 0.8474, 0.4536, 0.8474, 0.4536, 0.8474, 0.5464, 0.7711, 0.5514, 0.7711, 0.4486, 0.7711, 0.4486, 0.7711, 0.5514, 0.6674, 0.5554, 0.6674, 0.4446, 0.6674, 0.4446, 0.6674, 0.5554, 0.5579, 0.5577, 0.5579, 0.4423, 0.5579, 0.4423, 0.5579, 0.5577, 0.4421, 0.5577, 0.4421, 0.4423, 0.4421, 0.4423, 0.4421, 0.5577, 0.3326, 0.5554, 0.3326, 0.4446, 0.3326, 0.4446, 0.3326, 0.5554, 0.2289, 0.5514, 0.2289, 0.4486, 0.2289, 0.4486, 0.2289, 0.5514, 0.1526, 0.5464, 0.1526, 0.4536, 0.1526, 0.4536, 0.1526, 0.5464, 0.08636, 0.5411, 0.08636, 0.4589, 0.9587, 0.5407, 0.9514, 0.6216, 0.9057, 0.6318, 0.9136, 0.5411, 0.9136, 0.5411, 0.9057, 0.6318, 0.8392, 0.6466, 0.8474, 0.5464, 0.8474, 0.5464, 0.8392, 0.6466, 0.7636, 0.6605, 0.7711, 0.5514, 0.7711, 0.5514, 0.7636, 0.6605, 0.6628, 0.6614, 0.6674, 0.5554, 0.6674, 0.5554, 0.6628, 0.6614, 0.5562, 0.6669, 0.5579, 0.5577, 0.5579, 0.5577, 0.5562, 0.6669, 0.4438, 0.6669, 0.4421, 0.5577, 0.4421, 0.5577, 0.4438, 0.6669, 0.3372, 0.6614, 0.3326, 0.5554, 0.3326, 0.5554, 0.3372, 0.6614, 0.2364, 0.6605, 0.2289, 0.5514, 0.2289, 0.5514, 0.2364, 0.6605, 0.1608, 0.6466, 0.1526, 0.5464, 0.1526, 0.5464, 0.1608, 0.6466, 0.09432, 0.6318, 0.08636, 0.5411, 0.9514, 0.6216, 0.9371, 0.7005, 0.8911, 0.714, 0.9057, 0.6318, 0.9057, 0.6318, 0.8911, 0.714, 0.8245, 0.7359, 0.8392, 0.6466, 0.8392, 0.6466, 0.8245, 0.7359, 0.7518, 0.7453, 0.7636, 0.6605, 0.7636, 0.6605, 0.7518, 0.7453, 0.6538, 0.7613, 0.6628, 0.6614, 0.6628, 0.6614, 0.6538, 0.7613, 0.5529, 0.7703, 0.5562, 0.6669, 0.5562, 0.6669, 0.5529, 0.7703, 0.4471, 0.7703, 0.4438, 0.6669, 0.4438, 0.6669, 0.4471, 0.7703, 0.3462, 0.7613, 0.3372, 0.6614, 0.3372, 0.6614, 0.3462, 0.7613, 0.2482, 0.7453, 0.2364, 0.6605, 0.2364, 0.6605, 0.2482, 0.7453, 0.1755, 0.7359, 0.1608, 0.6466, 0.1608, 0.6466, 0.1755, 0.7359, 0.1089, 0.714, 0.09432, 0.6318, 0.9371, 0.7005, 0.9182, 0.7686, 0.8724, 0.7843, 0.8911, 0.714, 0.8911, 0.714, 0.8724, 0.7843, 0.8059, 0.8104, 0.8245, 0.7359, 0.8245, 0.7359, 0.8059, 0.8104, 0.7357, 0.8237, 0.7518, 0.7453, 0.7518, 0.7453, 0.7357, 0.8237, 0.6428, 0.842, 0.6538, 0.7613, 0.6538, 0.7613, 0.6428, 0.842, 0.5491, 0.8477, 0.5529, 0.7703, 0.5529, 0.7703, 0.5491, 0.8477, 0.4509, 0.8477, 0.4471, 0.7703, 0.4471, 0.7703, 0.4509, 0.8477, 0.3572, 0.842, 0.3462, 0.7613, 0.3462, 0.7613, 0.3572, 0.842, 0.2643, 0.8237, 0.2482, 0.7453, 0.2482, 0.7453, 0.2643, 0.8237, 0.1941, 0.8104, 0.1755, 0.7359, 0.1755, 0.7359, 0.1941, 0.8104, 0.1276, 0.7843, 0.1089, 0.714, 0.9182, 0.7686, 0.8983, 0.8232, 0.85, 0.8477, 0.8724, 0.7843, 0.8724, 0.7843, 0.85, 0.8477, 0.7862, 0.8696, 0.8059, 0.8104, 0.8059, 0.8104, 0.7862, 0.8696, 0.7191, 0.8846, 0.7357, 0.8237, 0.7357, 0.8237, 0.7191, 0.8846, 0.6316, 0.9031, 0.6428, 0.842, 0.6428, 0.842, 0.6316, 0.9031, 0.5448, 0.9133, 0.5491, 0.8477, 0.5491, 0.8477, 0.5448, 0.9133, 0.4552, 0.9133, 0.4509, 0.8477, 0.4509, 0.8477, 0.4552, 0.9133, 0.3684, 0.9031, 0.3572, 0.842, 0.3572, 0.842, 0.3684, 0.9031, 0.2809, 0.8846, 0.2643, 0.8237, 0.2643, 0.8237, 0.2809, 0.8846, 0.2138, 0.8696, 0.1941, 0.8104, 0.1941, 0.8104, 0.2138, 0.8696, 0.15, 0.8477, 0.1276, 0.7843, 0.8983, 0.8232, 0.8737, 0.8774, 0.8277, 0.8968, 0.85, 0.8477, 0.85, 0.8477, 0.8277, 0.8968, 0.7677, 0.9153, 0.7862, 0.8696, 0.7862, 0.8696, 0.7677, 0.9153, 0.7004, 0.9389, 0.7191, 0.8846, 0.7191, 0.8846, 0.7004, 0.9389, 0.6216, 0.948, 0.6316, 0.9031, 0.6316, 0.9031, 0.6216, 0.948, 0.5412, 0.9573, 0.5448, 0.9133, 0.5448, 0.9133, 0.5412, 0.9573, 0.4588, 0.9573, 0.4552, 0.9133, 0.4552, 0.9133, 0.4588, 0.9573, 0.3784, 0.948, 0.3684, 0.9031, 0.3684, 0.9031, 0.3784, 0.948, 0.2996, 0.9389, 0.2809, 0.8846, 0.2809, 0.8846, 0.2996, 0.9389, 0.2323, 0.9153, 0.2138, 0.8696, 0.2138, 0.8696, 0.2323, 0.9153, 0.1723, 0.8968, 0.15, 0.8477, 0.8961, 0.1032, 0.923, 0.1523, 0.8983, 0.1768, 0.8737, 0.1226, 0.923, 0.1523, 0.9502, 0.2157, 0.9182, 0.2314, 0.8983, 0.1768, 0.9502, 0.2157, 0.9728, 0.286, 0.9371, 0.2995, 0.9182, 0.2314, 0.9728, 0.286, 0.9904, 0.3682, 0.9514, 0.3784, 0.9371, 0.2995, 0.9904, 0.3682, 1.0, 0.4589, 0.9587, 0.4593, 0.9514, 0.3784, 1.0, 0.4589, 1.0, 0.5411, 0.9587, 0.5407, 0.9587, 0.4593, 1.0, 0.5411, 0.9904, 0.6318, 0.9514, 0.6216, 0.9587, 0.5407, 0.9904, 0.6318, 0.9728, 0.714, 0.9371, 0.7005, 0.9514, 0.6216, 0.9728, 0.714, 0.9502, 0.7843, 0.9182, 0.7686, 0.9371, 0.7005, 0.9502, 0.7843, 0.923, 0.8477, 0.8983, 0.8232, 0.9182, 0.7686, 0.375, 0.0, 0.3977, 0.0, 0.3977, 0.02273, 0.375, 0.02273, 0.375, 0.02273, 0.3977, 0.02273, 0.3977, 0.04545, 0.375, 0.04545, 0.375, 0.04545, 0.3977, 0.04545, 0.3977, 0.06818, 0.375, 0.06818, 0.375, 0.06818, 0.3977, 0.06818, 0.3977, 0.09091, 0.375, 0.09091, 0.375, 0.09091, 0.3977, 0.09091, 0.3977, 0.1136, 0.375, 0.1136, 0.375, 0.1136, 0.3977, 0.1136, 0.3977, 0.1364, 0.375, 0.1364, 0.375, 0.1364, 0.3977, 0.1364, 0.3977, 0.1591, 0.375, 0.1591, 0.375, 0.1591, 0.3977, 0.1591, 0.3977, 0.1818, 0.375, 0.1818, 0.375, 0.1818, 0.3977, 0.1818, 0.3977, 0.2045, 0.375, 0.2045, 0.375, 0.2045, 0.3977, 0.2045, 0.3977, 0.2273, 0.375, 0.2273, 0.3977, 0.0, 0.4205, 0.0, 0.4205, 0.02273, 0.3977, 0.02273, 0.3977, 0.02273, 0.4205, 0.02273, 0.4205, 0.04545, 0.3977, 0.04545, 0.3977, 0.04545, 0.4205, 0.04545, 0.4205, 0.06818, 0.3977, 0.06818, 0.3977, 0.06818, 0.4205, 0.06818, 0.4205, 0.09091, 0.3977, 0.09091, 0.3977, 0.09091, 0.4205, 0.09091, 0.4205, 0.1136, 0.3977, 0.1136, 0.3977, 0.1136, 0.4205, 0.1136, 0.4205, 0.1364, 0.3977, 0.1364, 0.3977, 0.1364, 0.4205, 0.1364, 0.4205, 0.1591, 0.3977, 0.1591, 0.3977, 0.1591, 0.4205, 0.1591, 0.4205, 0.1818, 0.3977, 0.1818, 0.3977, 0.1818, 0.4205, 0.1818, 0.4205, 0.2045, 0.3977, 0.2045, 0.3977, 0.2045, 0.4205, 0.2045, 0.4205, 0.2273, 0.3977, 0.2273, 0.4205, 0.0, 0.4432, 0.0, 0.4432, 0.02273, 0.4205, 0.02273, 0.4205, 0.02273, 0.4432, 0.02273, 0.4432, 0.04545, 0.4205, 0.04545, 0.4205, 0.04545, 0.4432, 0.04545, 0.4432, 0.06818, 0.4205, 0.06818, 0.4205, 0.06818, 0.4432, 0.06818, 0.4432, 0.09091, 0.4205, 0.09091, 0.4205, 0.09091, 0.4432, 0.09091, 0.4432, 0.1136, 0.4205, 0.1136, 0.4205, 0.1136, 0.4432, 0.1136, 0.4432, 0.1364, 0.4205, 0.1364, 0.4205, 0.1364, 0.4432, 0.1364, 0.4432, 0.1591, 0.4205, 0.1591, 0.4205, 0.1591, 0.4432, 0.1591, 0.4432, 0.1818, 0.4205, 0.1818, 0.4205, 0.1818, 0.4432, 0.1818, 0.4432, 0.2045, 0.4205, 0.2045, 0.4205, 0.2045, 0.4432, 0.2045, 0.4432, 0.2273, 0.4205, 0.2273, 0.4432, 0.0, 0.4659, 0.0, 0.4659, 0.02273, 0.4432, 0.02273, 0.4432, 0.02273, 0.4659, 0.02273, 0.4659, 0.04545, 0.4432, 0.04545, 0.4432, 0.04545, 0.4659, 0.04545, 0.4659, 0.06818, 0.4432, 0.06818, 0.4432, 0.06818, 0.4659, 0.06818, 0.4659, 0.09091, 0.4432, 0.09091, 0.4432, 0.09091, 0.4659, 0.09091, 0.4659, 0.1136, 0.4432, 0.1136, 0.4432, 0.1136, 0.4659, 0.1136, 0.4659, 0.1364, 0.4432, 0.1364, 0.4432, 0.1364, 0.4659, 0.1364, 0.4659, 0.1591, 0.4432, 0.1591, 0.4432, 0.1591, 0.4659, 0.1591, 0.4659, 0.1818, 0.4432, 0.1818, 0.4432, 0.1818, 0.4659, 0.1818, 0.4659, 0.2045, 0.4432, 0.2045, 0.4432, 0.2045, 0.4659, 0.2045, 0.4659, 0.2273, 0.4432, 0.2273, 0.4659, 0.0, 0.4886, 0.0, 0.4886, 0.02273, 0.4659, 0.02273, 0.4659, 0.02273, 0.4886, 0.02273, 0.4886, 0.04545, 0.4659, 0.04545, 0.4659, 0.04545, 0.4886, 0.04545, 0.4886, 0.06818, 0.4659, 0.06818, 0.4659, 0.06818, 0.4886, 0.06818, 0.4886, 0.09091, 0.4659, 0.09091, 0.4659, 0.09091, 0.4886, 0.09091, 0.4886, 0.1136, 0.4659, 0.1136, 0.4659, 0.1136, 0.4886, 0.1136, 0.4886, 0.1364, 0.4659, 0.1364, 0.4659, 0.1364, 0.4886, 0.1364, 0.4886, 0.1591, 0.4659, 0.1591, 0.4659, 0.1591, 0.4886, 0.1591, 0.4886, 0.1818, 0.4659, 0.1818, 0.4659, 0.1818, 0.4886, 0.1818, 0.4886, 0.2045, 0.4659, 0.2045, 0.4659, 0.2045, 0.4886, 0.2045, 0.4886, 0.2273, 0.4659, 0.2273, 0.4886, 0.0, 0.5114, 0.0, 0.5114, 0.02273, 0.4886, 0.02273, 0.4886, 0.02273, 0.5114, 0.02273, 0.5114, 0.04545, 0.4886, 0.04545, 0.4886, 0.04545, 0.5114, 0.04545, 0.5114, 0.06818, 0.4886, 0.06818, 0.4886, 0.06818, 0.5114, 0.06818, 0.5114, 0.09091, 0.4886, 0.09091, 0.4886, 0.09091, 0.5114, 0.09091, 0.5114, 0.1136, 0.4886, 0.1136, 0.4886, 0.1136, 0.5114, 0.1136, 0.5114, 0.1364, 0.4886, 0.1364, 0.4886, 0.1364, 0.5114, 0.1364, 0.5114, 0.1591, 0.4886, 0.1591, 0.4886, 0.1591, 0.5114, 0.1591, 0.5114, 0.1818, 0.4886, 0.1818, 0.4886, 0.1818, 0.5114, 0.1818, 0.5114, 0.2045, 0.4886, 0.2045, 0.4886, 0.2045, 0.5114, 0.2045, 0.5114, 0.2273, 0.4886, 0.2273, 0.5114, 0.0, 0.5341, 0.0, 0.5341, 0.02273, 0.5114, 0.02273, 0.5114, 0.02273, 0.5341, 0.02273, 0.5341, 0.04545, 0.5114, 0.04545, 0.5114, 0.04545, 0.5341, 0.04545, 0.5341, 0.06818, 0.5114, 0.06818, 0.5114, 0.06818, 0.5341, 0.06818, 0.5341, 0.09091, 0.5114, 0.09091, 0.5114, 0.09091, 0.5341, 0.09091, 0.5341, 0.1136, 0.5114, 0.1136, 0.5114, 0.1136, 0.5341, 0.1136, 0.5341, 0.1364, 0.5114, 0.1364, 0.5114, 0.1364, 0.5341, 0.1364, 0.5341, 0.1591, 0.5114, 0.1591, 0.5114, 0.1591, 0.5341, 0.1591, 0.5341, 0.1818, 0.5114, 0.1818, 0.5114, 0.1818, 0.5341, 0.1818, 0.5341, 0.2045, 0.5114, 0.2045, 0.5114, 0.2045, 0.5341, 0.2045, 0.5341, 0.2273, 0.5114, 0.2273, 0.5341, 0.0, 0.5568, 0.0, 0.5568, 0.02273, 0.5341, 0.02273, 0.5341, 0.02273, 0.5568, 0.02273, 0.5568, 0.04545, 0.5341, 0.04545, 0.5341, 0.04545, 0.5568, 0.04545, 0.5568, 0.06818, 0.5341, 0.06818, 0.5341, 0.06818, 0.5568, 0.06818, 0.5568, 0.09091, 0.5341, 0.09091, 0.5341, 0.09091, 0.5568, 0.09091, 0.5568, 0.1136, 0.5341, 0.1136, 0.5341, 0.1136, 0.5568, 0.1136, 0.5568, 0.1364, 0.5341, 0.1364, 0.5341, 0.1364, 0.5568, 0.1364, 0.5568, 0.1591, 0.5341, 0.1591, 0.5341, 0.1591, 0.5568, 0.1591, 0.5568, 0.1818, 0.5341, 0.1818, 0.5341, 0.1818, 0.5568, 0.1818, 0.5568, 0.2045, 0.5341, 0.2045, 0.5341, 0.2045, 0.5568, 0.2045, 0.5568, 0.2273, 0.5341, 0.2273, 0.5568, 0.0, 0.5795, 0.0, 0.5795, 0.02273, 0.5568, 0.02273, 0.5568, 0.02273, 0.5795, 0.02273, 0.5795, 0.04545, 0.5568, 0.04545, 0.5568, 0.04545, 0.5795, 0.04545, 0.5795, 0.06818, 0.5568, 0.06818, 0.5568, 0.06818, 0.5795, 0.06818, 0.5795, 0.09091, 0.5568, 0.09091, 0.5568, 0.09091, 0.5795, 0.09091, 0.5795, 0.1136, 0.5568, 0.1136, 0.5568, 0.1136, 0.5795, 0.1136, 0.5795, 0.1364, 0.5568, 0.1364, 0.5568, 0.1364, 0.5795, 0.1364, 0.5795, 0.1591, 0.5568, 0.1591, 0.5568, 0.1591, 0.5795, 0.1591, 0.5795, 0.1818, 0.5568, 0.1818, 0.5568, 0.1818, 0.5795, 0.1818, 0.5795, 0.2045, 0.5568, 0.2045, 0.5568, 0.2045, 0.5795, 0.2045, 0.5795, 0.2273, 0.5568, 0.2273, 0.5795, 0.0, 0.6023, 0.0, 0.6023, 0.02273, 0.5795, 0.02273, 0.5795, 0.02273, 0.6023, 0.02273, 0.6023, 0.04545, 0.5795, 0.04545, 0.5795, 0.04545, 0.6023, 0.04545, 0.6023, 0.06818, 0.5795, 0.06818, 0.5795, 0.06818, 0.6023, 0.06818, 0.6023, 0.09091, 0.5795, 0.09091, 0.5795, 0.09091, 0.6023, 0.09091, 0.6023, 0.1136, 0.5795, 0.1136, 0.5795, 0.1136, 0.6023, 0.1136, 0.6023, 0.1364, 0.5795, 0.1364, 0.5795, 0.1364, 0.6023, 0.1364, 0.6023, 0.1591, 0.5795, 0.1591, 0.5795, 0.1591, 0.6023, 0.1591, 0.6023, 0.1818, 0.5795, 0.1818, 0.5795, 0.1818, 0.6023, 0.1818, 0.6023, 0.2045, 0.5795, 0.2045, 0.5795, 0.2045, 0.6023, 0.2045, 0.6023, 0.2273, 0.5795, 0.2273, 0.6023, 0.0, 0.625, 0.0, 0.625, 0.02273, 0.6023, 0.02273, 0.6023, 0.02273, 0.625, 0.02273, 0.625, 0.04545, 0.6023, 0.04545, 0.6023, 0.04545, 0.625, 0.04545, 0.625, 0.06818, 0.6023, 0.06818, 0.6023, 0.06818, 0.625, 0.06818, 0.625, 0.09091, 0.6023, 0.09091, 0.6023, 0.09091, 0.625, 0.09091, 0.625, 0.1136, 0.6023, 0.1136, 0.6023, 0.1136, 0.625, 0.1136, 0.625, 0.1364, 0.6023, 0.1364, 0.6023, 0.1364, 0.625, 0.1364, 0.625, 0.1591, 0.6023, 0.1591, 0.6023, 0.1591, 0.625, 0.1591, 0.625, 0.1818, 0.6023, 0.1818, 0.6023, 0.1818, 0.625, 0.1818, 0.625, 0.2045, 0.6023, 0.2045, 0.6023, 0.2045, 0.625, 0.2045, 0.625, 0.2273, 0.6023, 0.2273])
me_cube_001.materials.append(mat_material_001)
me_cube_001.use_remesh_fix_poles = True
me_cube_001.use_remesh_preserve_attributes = False
me_cube_001.use_mirror_vertex_groups = False
me_cube_001.update()

# ---- objects
ob_light = bpy.data.objects.new('Light', light_light)
ob_camera = bpy.data.objects.new('Camera', cam_camera)
ob_cube = bpy.data.objects.new('Cube', me_cube_001)

# ---- transforms, parenting, visibility, modifiers, constraints
ob_light.location = (4.076, 1.005, 5.904)
ob_light.rotation_euler = (0.6503, 0.05522, 1.866)
ob_light.lock_rotations_4d = False
ob_light.empty_display_type = 'ARROWS'
ob_light.color = (0.0, 0.0, 0.0, 0.0)
ob_light.lineart.crease_threshold = 0.0
ob_camera.location = (7.359, -6.926, 4.958)
ob_camera.rotation_euler = (1.109, 0.0, 0.8149)
ob_camera.lock_rotations_4d = False
ob_camera.empty_display_type = 'ARROWS'
ob_camera.color = (0.0, 0.0, 0.0, 0.0)
ob_camera.display_type = 'WIRE'
ob_camera.lineart.crease_threshold = 0.0
ob_cube.location = (0.0, 0.0, 0.0)
ob_cube.lineart.crease_threshold = 0.0
_vg = ob_cube.vertex_groups.new(name='1')
_vg = ob_cube.vertex_groups.new(name='2')
_vg = ob_cube.vertex_groups.new(name='3')
_vg = ob_cube.vertex_groups.new(name='4')
_vg = ob_cube.vertex_groups.new(name='5')
_vg = ob_cube.vertex_groups.new(name='6')

# ---- collection membership
col_collection.objects.link(ob_light)
col_collection.objects.link(ob_camera)
col_collection.objects.link(ob_cube)

# ---- scene / render settings (as saved in the file)
scene.camera = ob_camera
scene.frame_start = 1; scene.frame_end = 250; scene.frame_set(1)
scene.render.engine = 'BLENDER_EEVEE_NEXT'
scene.cycles.use_denoising = False
scene.cycles.samples = 128
scene.cycles.sampling_pattern = 'TABULATED_SOBOL'
scene.cycles.use_adaptive_sampling = False
scene.cycles.use_light_tree = False
scene.view_settings.view_transform = 'Filmic'
bpy.context.view_layer.update()
